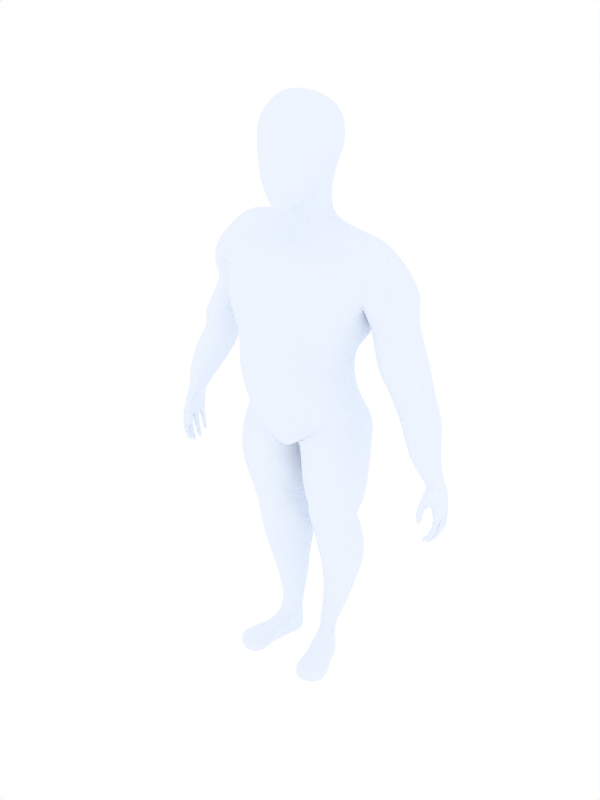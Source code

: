 # Source: Axe_base.blend  (saved by Blender 2.69.0; exported with 4.5.12 LTS)
import bpy
from mathutils import Matrix  # noqa: F401  (used for matrix-valued properties, if any)

bpy.ops.wm.read_factory_settings(use_empty=True)
scene = bpy.context.scene
scene.name = 'Scene'

# ---- collections
col_collection_1 = bpy.data.collections.new('Collection 1'); scene.collection.children.link(col_collection_1)

# ---- materials (node trees are filled in below, after node groups)
mat_basemesh = bpy.data.materials.new('basemesh')
mat_basemesh.alpha_threshold = 0.0
mat_basemesh.diffuse_color = (0.9333, 0.959, 1.0, 1.0)
mat_basemesh.roughness = 0.5
mat_basemesh.specular_intensity = 0.01
mat_basemesh.line_color = (0.0, 0.0, 0.0, 1.0)

# ---- material node trees

# ---- world
world_world = bpy.data.worlds.new('World'); scene.world = world_world
world_world.color = (1.0, 1.0, 1.0)
world_world.use_sun_shadow = False
world_world.sun_shadow_jitter_overblur = 0.0
world_world.cycles.sampling_method = 'MANUAL'
world_world.cycles.sample_map_resolution = 256
world_world.light_settings.distance = 100.0

# ---- meshes
me_cube_001 = bpy.data.meshes.new('Cube.001')
me_cube_001.from_pydata([(0.6395, 0.6881, -0.185), (0.6539, 0.08896, -0.1979), (0.6426, 0.7524, 0.3559), (0.5623, 0.05239, 0.32), (0.0, 0.002688, -0.2876), (0.0, 0.8947, -0.2618), (0.0, -0.1644, 0.6011), (0.0, 1.098, 0.5226), (0.0, 1.563, 0.486), (0.0, 1.432, -0.5835), (0.8711, 1.254, 0.1716), (0.8838, 1.284, -0.4452), (1.079, 1.539, -0.5083), (1.132, 1.515, 0.2289), (0.0, 1.786, -0.4435), (0.0, 1.822, 0.2354), (0.1169, 0.04744, -0.4948), (0.438, 0.07775, -0.4152), (0.3902, 0.7598, -0.3472), (0.5155, 0.6884, -0.3193), (0.2123, -0.1126, 0.6003), (0.4287, 0.003369, 0.4434), (0.48, 0.9539, 0.5714), (0.5506, 0.8224, 0.4674), (0.5769, 1.278, 0.5344), (0.8024, 1.248, 0.3182), (0.5326, 1.192, -0.6635), (0.785, 1.253, -0.5175), (0.9276, 1.635, -0.426), (0.6414, 1.594, -0.4561), (0.9518, 1.605, 0.09103), (0.5967, 1.625, 0.2846), (1.805, -0.4634, 0.02536), (1.79, -0.5138, -0.1972), (1.736, -0.5403, -0.2039), (1.683, -0.4986, 0.004621), (1.189, 0.3156, 0.05394), (1.413, 0.4753, 0.04918), (1.478, 0.4414, -0.419), (1.316, 0.3696, -0.4265), (0.4336, -0.2226, 0.3082), (0.09203, -0.3891, 0.334), (0.4891, -0.4077, -0.5893), (0.003281, -0.3341, -0.4175), (0.0, -0.5234, 0.3344), (0.0, -0.4359, -0.2949), (0.6173, -0.164, 0.1953), (0.7849, -0.3091, -0.3959), (0.6064, -1.381, -0.2582), (0.5909, -1.388, 0.1798), (0.1484, -1.359, -0.3357), (0.4148, -1.356, -0.3929), (0.1415, -1.358, 0.1361), (0.4181, -1.395, 0.2905), (0.3252, -2.959, -0.05243), (0.2145, -2.959, -0.08505), (0.2462, -2.953, -0.2539), (0.1816, -2.953, -0.2093), (0.3852, -2.963, -0.1036), (0.3284, -2.953, -0.2471), (0.5112, 1.833, 0.06883), (0.6986, 1.888, 0.007998), (0.1448, 1.935, -0.2631), (0.2699, 1.907, -0.2359), (0.0, 1.934, 0.1025), (0.0, 1.903, -0.2857), (0.0, 2.411, -0.2829), (0.0, 2.11, 0.2387), (0.2622, 2.423, -0.2402), (0.1382, 2.415, -0.2794), (0.1941, 2.214, 0.06974), (0.1324, 2.149, 0.1579), (0.1727, 3.051, 0.3644), (0.3353, 3.012, 0.29), (0.2468, 3.141, -0.1656), (0.3431, 3.062, -0.1464), (0.0, 3.079, 0.411), (0.0, 3.18, -0.1876), (0.6848, 0.09915, 0.02805), (0.7157, 0.7441, 0.06119), (0.8217, 1.167, -0.09322), (1.261, 1.567, -0.1318), (1.096, 1.796, -0.1726), (1.858, -0.4873, -0.08536), (1.696, -0.5303, -0.09163), (1.585, 0.4952, -0.1149), (1.102, 0.2612, -0.2032), (0.7145, -0.1776, 0.003857), (0.04846, -0.4669, -0.2454), (0.0, -0.4495, -0.1681), (0.1025, -1.347, -0.1035), (0.7131, -1.367, 0.008506), (0.3745, -2.972, -0.1942), (0.168, -2.969, -0.1302), (0.7619, 1.909, -0.1341), (0.2893, 2.352, -0.05816), (0.3517, 3.069, 0.07419), (0.2171, 3.212, 0.108), (0.0, 3.249, 0.1275), (0.2735, 2.514, -0.2709), (0.3267, 2.632, -0.3024), (0.3696, 2.869, -0.2555), (0.2, 2.196, 0.1706), (0.3016, 2.54, 0.3393), (0.3166, 2.755, 0.3648), (0.1068, 2.103, 0.361), (0.1749, 2.498, 0.4933), (0.18, 2.729, 0.496), (0.0, 2.086, 0.3959), (0.0, 2.492, 0.5493), (0.0, 2.709, 0.5416), (0.0, 2.534, -0.3579), (0.0, 2.663, -0.412), (0.0, 2.95, -0.3944), (0.1524, 2.523, -0.3141), (0.2014, 2.661, -0.39), (0.2499, 2.937, -0.3591), (0.3011, 2.421, -0.01845), (0.3893, 2.594, -0.001019), (0.4096, 2.815, 0.01523), (0.3231, 2.857, 0.3377), (0.1754, 2.882, 0.47), (0.0, 2.874, 0.5301), (0.24, 2.297, 0.2907), (0.2805, 2.403, 0.3124), (0.1699, 2.281, 0.4488), (0.1822, 2.386, 0.4726), (0.2261, 2.232, 0.234), (0.0, 2.102, 0.4425), (0.1062, 2.123, 0.4054), (0.3179, 2.421, 0.1286), (0.364, 2.588, 0.1429), (0.3925, 2.773, 0.1519), (0.1151, 2.032, -0.256), (0.2222, 2.052, -0.214), (0.0, 2.01, -0.2699), (0.1857, 1.984, 0.02063), (0.1015, 1.93, 0.08885), (0.0, 2.029, 0.1263), (0.2389, 1.961, -0.1069), (0.8201, 1.806, -0.3574), (0.809, 1.795, 0.02835), (0.5468, 1.751, 0.08736), (0.0, 1.839, 0.1641), (0.0, 1.898, -0.4083), (0.6198, 1.718, -0.401), (0.9119, 1.865, -0.1623), (0.8253, 1.029, 0.127), (0.0, 1.318, 0.554), (0.0, 1.105, -0.4558), (0.7951, 0.8975, -0.3866), (0.5129, 1.113, 0.5161), (0.733, 1.054, 0.4577), (0.6562, 0.8936, -0.5248), (0.4702, 0.9385, -0.5421), (0.8611, 0.9722, -0.1066), (0.5821, 0.3916, -0.1786), (0.5796, 0.3908, 0.358), (0.0, 0.5972, -0.2136), (0.0, 0.5372, 0.7457), (0.4719, 0.3889, -0.2801), (0.287, 0.4448, -0.2926), (0.4731, 0.4103, 0.4636), (0.3384, 0.4435, 0.7406), (0.6662, 0.4178, 0.05566), (0.9778, 1.05, 0.08402), (1.103, 0.6323, 0.2107), (1.126, 1.051, 0.03032), (1.338, 0.6706, 0.1728), (1.166, 1.099, -0.5159), (1.4, 0.6683, -0.4674), (0.9024, 1.074, -0.4761), (1.079, 0.6039, -0.4408), (1.352, 1.058, -0.1293), (1.519, 0.69, -0.1185), (0.8502, 0.9948, -0.08055), (1.006, 0.5642, -0.1), (0.8923, 1.184, 0.1989), (1.243, 1.239, 0.1614), (1.264, 1.255, -0.5541), (0.84, 1.203, -0.5337), (1.35, 1.24, -0.1336), (0.8185, 1.118, -0.1028), (1.524, -0.2643, 0.1325), (1.408, -0.01928, 0.1012), (1.713, -0.2285, 0.1331), (1.616, 0.1035, 0.09621), (1.703, -0.225, -0.2438), (1.655, 0.06899, -0.3802), (1.553, -0.2547, -0.2529), (1.46, -0.04479, -0.3818), (1.796, -0.2131, -0.03286), (1.76, 0.1463, -0.1123), (1.505, -0.2907, -0.04846), (1.345, -0.08881, -0.1183), (1.349, 0.1141, 0.07296), (1.488, 0.2986, 0.07779), (1.519, 0.2331, -0.4202), (1.443, 0.1, -0.4378), (1.633, 0.331, -0.1559), (1.252, 0.03628, -0.1763), (1.204, 0.4661, 0.1244), (1.41, 0.5181, 0.1067), (1.465, 0.5299, -0.3983), (1.239, 0.4656, -0.3906), (1.59, 0.5637, -0.1176), (1.068, 0.4329, -0.1162), (0.1461, -0.5674, -0.4665), (0.1633, -0.9398, -0.4656), (0.09853, -0.6449, 0.2669), (0.1129, -1.013, 0.2205), (0.7577, -0.5429, 0.2572), (0.7458, -0.9112, 0.2699), (0.7691, -0.5736, -0.3369), (0.7668, -0.8953, -0.306), (0.4587, -0.5596, -0.5338), (0.4426, -0.9173, -0.4907), (0.4865, -0.5913, 0.4083), (0.4542, -0.9555, 0.4013), (0.01168, -0.6766, -0.2055), (0.01871, -0.942, -0.1451), (0.8801, -0.507, -0.003932), (0.8665, -0.8846, 0.02779), (0.4221, -0.1964, 0.2537), (0.6268, -0.08049, 0.1451), (0.2082, -0.4613, 0.2978), (0.0, -0.5388, 0.3022), (0.6852, -0.152, -0.4345), (0.46, -0.2322, -0.5826), (0.1309, -0.2387, -0.5587), (0.0, -0.2403, -0.3345), (0.7338, -0.03297, 0.006266), (0.1627, -1.219, -0.4123), (0.1762, -1.255, 0.1558), (0.6528, -1.256, 0.1795), (0.7181, -1.219, -0.2922), (0.428, -1.157, -0.4479), (0.4348, -1.244, 0.2855), (0.0807, -1.21, -0.1194), (0.7969, -1.157, 0.01837), (0.4066, -1.48, 0.2362), (0.5586, -1.485, 0.1373), (0.2075, -1.464, 0.1105), (0.6236, -1.472, -0.315), (0.4034, -1.447, -0.4424), (0.148, -1.451, -0.3876), (0.758, -1.54, -0.0146), (0.04168, -1.521, -0.122), (0.4152, -2.052, 0.1035), (0.411, -1.725, 0.1963), (0.5981, -2.054, 0.01892), (0.586, -1.729, 0.09019), (0.2381, -2.051, -0.06259), (0.2008, -1.702, 0.039), (0.6527, -1.985, -0.4316), (0.6541, -1.721, -0.4031), (0.4123, -1.985, -0.5388), (0.4077, -1.706, -0.5393), (0.1371, -1.998, -0.4636), (0.09569, -1.728, -0.47), (0.7339, -2.071, -0.174), (0.7848, -1.725, -0.07257), (0.1116, -2.077, -0.2265), (0.02401, -1.737, -0.1946), (0.3831, -2.605, -0.04465), (0.4739, -2.606, -0.1156), (0.2374, -2.596, -0.1347), (0.4496, -2.585, -0.3936), (0.2946, -2.586, -0.4315), (0.1832, -2.58, -0.3764), (0.5216, -2.61, -0.2777), (0.1622, -2.581, -0.2299), (1.827, -0.8405, 0.06755), (1.9, -0.816, 0.06986), (1.776, -0.6672, -0.09082), (1.771, -0.731, 0.02854), (1.754, -0.6264, -0.2354), (1.914, -0.6584, -0.08802), (1.818, -0.6077, -0.2326), (1.87, -0.6897, 0.05866), (1.744, -0.5819, -0.07808), (1.888, -0.5583, -0.08676), (1.777, -0.6775, -0.02548), (1.77, -0.658, -0.1528), (1.861, -0.6469, -0.177), (1.876, -0.6473, -0.001788), (1.737, -0.6044, -0.02884), (1.747, -0.5876, -0.1536), (1.868, -0.5706, -0.1721), (1.88, -0.5706, -0.02064), (1.738, -1.136, 0.07366), (1.733, -1.079, 0.05933), (1.743, -1.12, 0.1206), (1.736, -1.072, 0.1037), (1.889, -0.9714, 0.02849), (1.827, -0.9474, 0.01518), (1.881, -0.9579, 0.09472), (1.826, -0.9402, 0.0885), (1.829, -1.07, 0.05074), (1.788, -1.036, 0.03883), (1.828, -1.056, 0.1068), (1.789, -1.028, 0.1012), (1.874, -1.005, 0.03453), (1.819, -0.9583, 0.01843), (1.868, -0.9909, 0.09937), (1.818, -0.951, 0.09025), (1.892, -0.9506, 0.02375), (1.825, -0.9304, 0.01055), (1.884, -0.9372, 0.09142), (1.824, -0.9233, 0.08543), (1.837, -1.057, 0.04741), (1.793, -1.023, 0.03517), (1.834, -1.043, 0.1048), (1.793, -1.016, 0.09888), (1.802, -1.091, 0.0581), (1.778, -1.042, 0.04279), (1.802, -1.077, 0.1125), (1.779, -1.035, 0.1033), (1.907, -0.8632, -0.001368), (1.831, -0.8635, -0.01), (1.891, -0.8504, 0.07775), (1.825, -0.8555, 0.06986), (1.823, -0.8369, -0.09395), (1.819, -0.8167, 0.06552), (1.762, -0.8111, -0.2184), (1.922, -0.7993, -0.09143), (1.827, -0.7862, -0.241), (1.894, -0.789, 0.06731), (1.824, -0.8242, -0.02242), (1.795, -0.8237, -0.1585), (1.886, -0.7987, -0.1686), (1.913, -0.8026, -0.01131), (1.841, -0.8691, -0.0129), (1.91, -0.8681, -0.001107), (1.83, -0.8727, -0.08561), (1.915, -0.8761, -0.08906), (1.791, -1.074, 0.02854), (1.816, -1.119, 0.03118), (1.781, -1.076, -0.03627), (1.809, -1.13, -0.02795), (1.806, -1.053, 0.0229), (1.85, -1.082, 0.01991), (1.796, -1.055, -0.04543), (1.844, -1.092, -0.04265), (1.838, -0.9519, 0.0103), (1.902, -0.9666, 0.005278), (1.828, -0.9535, -0.07021), (1.901, -0.9761, -0.06923), (1.832, -0.9821, 0.01433), (1.885, -1.025, 0.01241), (1.822, -0.984, -0.06282), (1.883, -1.035, -0.05879), (1.802, -1.067, 0.02502), (1.843, -1.096, 0.02221), (1.792, -1.069, -0.04177), (1.837, -1.106, -0.03885), (1.84, -0.9703, 0.01195), (1.9, -0.9891, 0.007618), (1.83, -0.9721, -0.06685), (1.898, -0.9988, -0.0652), (1.745, -1.114, 0.03355), (1.754, -1.167, 0.04662), (1.735, -1.117, -0.01364), (1.742, -1.18, -0.003639), (1.918, -0.8418, -0.09325), (1.836, -0.8579, -0.0878), (1.918, -0.8296, -0.009541), (1.837, -0.8513, -0.01445), (1.806, -0.848, -0.1536), (1.874, -0.8286, -0.1825), (1.743, -1.167, -0.107), (1.734, -1.108, -0.1054), (1.762, -1.162, -0.06247), (1.751, -1.111, -0.06443), (1.876, -0.9838, -0.1742), (1.812, -0.9615, -0.1556), (1.889, -0.985, -0.1072), (1.834, -0.9707, -0.08613), (1.824, -1.09, -0.1512), (1.782, -1.056, -0.1376), (1.841, -1.088, -0.09587), (1.802, -1.064, -0.07898), (1.863, -1.019, -0.17), (1.805, -0.9735, -0.1517), (1.877, -1.02, -0.1046), (1.827, -0.9823, -0.08372), (1.878, -0.962, -0.1754), (1.81, -0.9439, -0.1555), (1.891, -0.9637, -0.1066), (1.832, -0.9535, -0.08441), (1.83, -1.076, -0.1544), (1.785, -1.043, -0.1398), (1.846, -1.075, -0.09755), (1.805, -1.05, -0.07985), (1.8, -1.114, -0.138), (1.773, -1.065, -0.1311), (1.817, -1.112, -0.08457), (1.793, -1.071, -0.07436), (1.882, -0.8693, -0.1803), (1.808, -0.8681, -0.1489), (1.908, -0.8786, -0.1016), (1.838, -0.8772, -0.08842), (1.799, -0.8656, -0.1545), (1.849, -0.8603, -0.1787), (1.768, -0.8527, -0.2167), (1.828, -0.8535, -0.242), (1.764, -1.005, -0.1558), (1.78, -1.039, -0.1685), (1.739, -0.998, -0.1974), (1.758, -1.038, -0.2081), (1.774, -0.9885, -0.1613), (1.802, -1.009, -0.182), (1.748, -0.9804, -0.2054), (1.78, -1.008, -0.2244), (1.798, -0.9116, -0.1663), (1.84, -0.9208, -0.1926), (1.769, -0.9015, -0.2188), (1.819, -0.9173, -0.2448), (1.793, -0.9347, -0.1658), (1.828, -0.9653, -0.1905), (1.765, -0.9252, -0.2159), (1.806, -0.9626, -0.24), (1.771, -0.9993, -0.1605), (1.797, -1.02, -0.1802), (1.745, -0.9914, -0.2035), (1.775, -1.019, -0.2214), (1.799, -0.9255, -0.1684), (1.838, -0.9379, -0.1934), (1.771, -0.9157, -0.2197), (1.816, -0.9347, -0.2442), (1.731, -1.036, -0.143), (1.738, -1.078, -0.1444), (1.711, -1.032, -0.1727), (1.715, -1.08, -0.1767), (1.832, -0.8189, -0.2427), (1.769, -0.8349, -0.2167), (1.664, -0.7269, 0.1127), (1.709, -0.7164, 0.1587), (1.718, -0.744, 0.06656), (1.766, -0.7318, 0.1213), (1.785, -0.5188, 0.07827), (1.739, -0.5987, 0.1244), (1.838, -0.6689, 0.08652), (1.808, -0.6961, 0.1133), (1.676, -0.5561, 0.03819), (1.677, -0.6171, 0.07013), (1.753, -0.7203, 0.04879), (1.74, -0.7116, 0.0643), (1.728, -0.6184, 0.001613), (1.722, -0.9109, 0.1807), (1.756, -0.874, 0.1461), (1.679, -0.9063, 0.1315), (1.715, -0.8755, 0.1088), (1.706, -0.796, 0.1865), (1.765, -0.791, 0.1424), (1.66, -0.7992, 0.1306), (1.709, -0.7982, 0.08808), (1.708, -0.762, 0.1803), (1.769, -0.7819, 0.1388), (1.661, -0.7676, 0.1237), (1.713, -0.7909, 0.08424), (1.716, -0.8376, 0.181), (1.766, -0.81, 0.1416), (1.67, -0.8392, 0.1261), (1.711, -0.8165, 0.08932), (0.297, -3.357, -0.1519), (0.1635, -3.36, -0.1508), (0.4139, -3.357, -0.1763), (0.3424, -3.357, -0.2647), (0.4811, -3.35, -0.03607), (0.1821, -3.36, -0.2285), (0.2538, -3.36, -0.2738), (0.195, -3.352, 0.00713), (0.3534, -3.348, -0.02402), (0.4691, -3.359, 0.5738), (0.3036, -3.359, 0.5243), (0.6466, -3.355, 0.4553), (0.6489, -3.21, 0.4383), (0.3068, -3.216, 0.5074), (0.4723, -3.213, 0.5569), (0.633, -3.355, 0.3273), (0.5979, -3.355, 0.2075), (0.5059, -3.35, 0.08768), (0.4546, -3.359, 0.4282), (0.4183, -3.359, 0.2897), (0.3977, -3.354, 0.1124), (0.2156, -3.351, 0.1212), (0.2776, -3.359, 0.2694), (0.2636, -3.359, 0.4013), (0.5961, -3.212, 0.3103), (0.532, -3.19, 0.1989), (0.4702, -3.162, 0.07285), (0.2558, -3.217, 0.3663), (0.2642, -3.167, 0.2266), (0.2346, -3.142, 0.07567), (0.4512, -3.203, 0.4103), (0.4136, -3.167, 0.2813), (0.4034, -3.126, 0.1138), (0.1796, -3.181, -0.2448), (0.1691, -3.189, -0.1778), (0.2081, -3.196, -0.1201), (0.3271, -3.194, -0.2264), (0.2943, -3.189, -0.2658), (0.4836, -3.229, -0.06396), (0.2283, -3.175, -0.2766), (0.6475, -3.299, 0.4589), (0.3042, -3.303, 0.5279), (0.4697, -3.303, 0.5774), (0.5167, -3.24, 0.05817), (0.5886, -3.254, 0.1914), (0.6279, -3.284, 0.319), (0.2224, -3.176, 0.1022), (0.2724, -3.258, 0.2527), (0.2606, -3.289, 0.3927), (0.6024, 0.5577, -0.1821), (0.601, 0.5842, 0.2133), (0.0, 0.7966, -0.2381), (0.0, 0.8366, 0.6108), (0.4835, 0.551, -0.3), (0.3413, 0.6532, -0.321), (0.4989, 0.6204, 0.3892), (0.3968, 0.7041, 0.6548), (0.6749, 0.5758, 0.05724), (0.4014, -2.29, 0.03982), (0.5447, -2.292, -0.03894), (0.2378, -2.285, -0.0936), (0.5654, -2.224, -0.3687), (0.3617, -2.224, -0.4461), (0.1569, -2.229, -0.3796), (0.6426, -2.278, -0.2186), (0.1334, -2.269, -0.228), (0.0, 2.258, 0.4902), (0.0, 2.363, 0.5234), (0.1272, 2.307, -0.2545), (0.2349, 2.32, -0.2166), (0.0, 2.295, -0.2626), (0.1862, 2.144, 0.03726), (0.1181, 2.095, 0.1101), (0.0, 2.062, 0.1642), (0.2553, 2.244, -0.08182), (0.4935, -3.35, 0.0258), (0.3755, -3.351, 0.0442), (0.2053, -3.351, 0.06416), (0.4277, -3.113, -0.01537), (0.2131, -3.078, -0.004691), (0.3643, -3.079, 0.03068), (0.5001, -3.234, -0.002894), (0.2086, -3.186, -0.008916)], [], [(11, 27, 28, 12), (27, 26, 29, 28), (26, 9, 14, 29), (8, 24, 31, 15), (24, 25, 30, 31), (25, 10, 13, 30), (28, 82, 81, 12), (82, 30, 13, 81), (44, 89, 88, 41), (89, 45, 43, 88), (74, 97, 96, 75), (97, 72, 73, 96), (77, 98, 97, 74), (98, 76, 72, 97), (71, 105, 108, 67), (70, 102, 105, 71), (66, 111, 114, 69), (111, 112, 115, 114), (112, 113, 116, 115), (113, 77, 74, 116), (69, 114, 99, 68), (114, 115, 100, 99), (115, 116, 101, 100), (116, 74, 75, 101), (95, 117, 102, 70), (68, 99, 117, 95), (99, 100, 118, 117), (100, 101, 119, 118), (101, 75, 96, 119), (107, 121, 122, 110), (121, 72, 76, 122), (104, 120, 121, 107), (120, 73, 72, 121), (127, 123, 125, 129), (123, 124, 126, 125), (124, 103, 106, 126), (105, 129, 128, 108), (117, 118, 131, 130), (118, 119, 132, 131), (102, 117, 130, 127), (102, 127, 129, 105), (103, 131, 132, 104), (73, 132, 119, 96), (73, 120, 104, 132), (103, 124, 130, 131), (123, 127, 130, 124), (62, 133, 134, 63), (65, 135, 133, 62), (61, 136, 137, 60), (60, 137, 138, 64), (94, 139, 136, 61), (63, 134, 139, 94), (31, 142, 143, 15), (142, 60, 64, 143), (30, 141, 142, 31), (141, 61, 60, 142), (14, 144, 145, 29), (144, 65, 62, 145), (29, 145, 140, 28), (145, 62, 63, 140), (82, 146, 141, 30), (146, 94, 61, 141), (28, 140, 146, 82), (140, 63, 94, 146), (22, 151, 148, 7), (151, 24, 8, 148), (23, 152, 151, 22), (152, 25, 24, 151), (2, 147, 152, 23), (147, 10, 25, 152), (150, 0, 19, 153), (153, 27, 11, 150), (18, 154, 153, 19), (154, 26, 27, 153), (5, 149, 154, 18), (149, 9, 26, 154), (79, 155, 147, 2), (155, 80, 10, 147), (0, 150, 155, 79), (150, 11, 80, 155), (156, 1, 17, 160), (16, 161, 160, 17), (4, 158, 161, 16), (162, 21, 3, 157), (163, 20, 21, 162), (159, 6, 20, 163), (164, 78, 1, 156), (157, 3, 78, 164), (165, 166, 168, 167), (169, 170, 172, 171), (174, 173, 167, 168), (170, 169, 173, 174), (176, 175, 171, 172), (166, 165, 175, 176), (10, 177, 178, 13), (177, 165, 167, 178), (12, 179, 180, 11), (179, 169, 171, 180), (173, 181, 178, 167), (181, 81, 13, 178), (169, 179, 181, 173), (179, 12, 81, 181), (175, 182, 180, 171), (182, 80, 11, 180), (165, 177, 182, 175), (177, 10, 80, 182), (184, 183, 185, 186), (183, 35, 32, 185), (188, 187, 189, 190), (187, 33, 34, 189), (83, 191, 185, 32), (191, 192, 186, 185), (33, 187, 191, 83), (187, 188, 192, 191), (84, 193, 189, 34), (193, 194, 190, 189), (35, 183, 193, 84), (183, 184, 194, 193), (36, 195, 196, 37), (195, 184, 186, 196), (38, 197, 198, 39), (197, 188, 190, 198), (192, 199, 196, 186), (199, 85, 37, 196), (188, 197, 199, 192), (197, 38, 85, 199), (194, 200, 198, 190), (200, 86, 39, 198), (184, 195, 200, 194), (195, 36, 86, 200), (166, 201, 202, 168), (201, 36, 37, 202), (170, 203, 204, 172), (203, 38, 39, 204), (85, 205, 202, 37), (205, 174, 168, 202), (38, 203, 205, 85), (203, 170, 174, 205), (86, 206, 204, 39), (206, 176, 172, 204), (36, 201, 206, 86), (201, 166, 176, 206), (42, 215, 207, 43), (215, 216, 208, 207), (47, 213, 215, 42), (213, 214, 216, 215), (41, 209, 217, 40), (209, 210, 218, 217), (40, 217, 211, 46), (217, 218, 212, 211), (88, 219, 209, 41), (219, 220, 210, 209), (43, 207, 219, 88), (207, 208, 220, 219), (87, 221, 213, 47), (221, 222, 214, 213), (46, 211, 221, 87), (211, 212, 222, 221), (21, 223, 224, 3), (223, 40, 46, 224), (20, 225, 223, 21), (225, 41, 40, 223), (6, 226, 225, 20), (226, 44, 41, 225), (1, 227, 228, 17), (227, 47, 42, 228), (17, 228, 229, 16), (228, 42, 43, 229), (16, 229, 230, 4), (229, 43, 45, 230), (78, 231, 227, 1), (231, 87, 47, 227), (3, 224, 231, 78), (224, 46, 87, 231), (216, 236, 232, 208), (236, 51, 50, 232), (214, 235, 236, 216), (235, 48, 51, 236), (210, 233, 237, 218), (233, 52, 53, 237), (218, 237, 234, 212), (237, 53, 49, 234), (220, 238, 233, 210), (238, 90, 52, 233), (208, 232, 238, 220), (232, 50, 90, 238), (222, 239, 235, 214), (239, 91, 48, 235), (212, 234, 239, 222), (234, 49, 91, 239), (53, 240, 241, 49), (52, 242, 240, 53), (48, 243, 244, 51), (51, 244, 245, 50), (91, 246, 243, 48), (49, 241, 246, 91), (90, 247, 242, 52), (50, 245, 247, 90), (240, 249, 251, 241), (249, 248, 250, 251), (242, 253, 249, 240), (253, 252, 248, 249), (243, 255, 257, 244), (255, 254, 256, 257), (244, 257, 259, 245), (257, 256, 258, 259), (246, 261, 255, 243), (261, 260, 254, 255), (241, 251, 261, 246), (251, 250, 260, 261), (247, 263, 253, 242), (263, 262, 252, 253), (245, 259, 263, 247), (259, 258, 262, 263), (264, 54, 58, 265), (266, 55, 54, 264), (267, 59, 56, 268), (268, 56, 57, 269), (270, 92, 59, 267), (265, 58, 92, 270), (271, 93, 55, 266), (269, 57, 93, 271), (33, 278, 276, 34), (274, 282, 286, 280), (84, 280, 286, 35), (274, 280, 287, 283), (276, 283, 287, 34), (34, 287, 280, 84), (277, 284, 288, 281), (83, 281, 288, 33), (33, 288, 284, 278), (277, 281, 289, 285), (279, 285, 289, 32), (32, 289, 281, 83), (293, 291, 290, 292), (294, 302, 303, 295), (296, 304, 302, 294), (295, 303, 305, 297), (297, 305, 304, 296), (306, 294, 295, 307), (308, 296, 294, 306), (307, 295, 297, 309), (309, 297, 296, 308), (302, 310, 311, 303), (310, 298, 299, 311), (304, 312, 310, 302), (312, 300, 298, 310), (303, 311, 313, 305), (311, 299, 301, 313), (305, 313, 312, 304), (313, 301, 300, 312), (298, 314, 315, 299), (314, 290, 291, 315), (300, 316, 314, 298), (316, 292, 290, 314), (299, 315, 317, 301), (315, 291, 293, 317), (301, 317, 316, 300), (317, 293, 292, 316), (366, 318, 319, 367), (318, 306, 307, 319), (273, 320, 318, 366), (320, 308, 306, 318), (367, 319, 321, 272), (319, 307, 309, 321), (272, 321, 320, 273), (321, 309, 308, 320), (278, 326, 324, 276), (326, 434, 435, 324), (275, 323, 327, 279), (323, 272, 273, 327), (367, 328, 322, 365), (328, 282, 274, 322), (272, 323, 328, 367), (323, 275, 282, 328), (368, 329, 324, 435), (329, 283, 276, 324), (365, 322, 329, 368), (322, 274, 283, 329), (369, 330, 325, 364), (330, 284, 277, 325), (434, 326, 330, 369), (326, 278, 284, 330), (366, 331, 327, 273), (331, 285, 279, 327), (364, 325, 331, 366), (325, 277, 285, 331), (332, 344, 345, 333), (367, 332, 333, 366), (334, 346, 344, 332), (365, 334, 332, 367), (333, 345, 347, 335), (366, 333, 335, 364), (335, 347, 346, 334), (364, 335, 334, 365), (336, 360, 361, 337), (352, 336, 337, 353), (338, 362, 360, 336), (354, 338, 336, 352), (337, 361, 363, 339), (353, 337, 339, 355), (339, 363, 362, 338), (355, 339, 338, 354), (340, 352, 353, 341), (348, 340, 341, 349), (342, 354, 352, 340), (350, 342, 340, 348), (341, 353, 355, 343), (349, 341, 343, 351), (343, 355, 354, 342), (351, 343, 342, 350), (344, 356, 357, 345), (346, 358, 356, 344), (345, 357, 359, 347), (347, 359, 358, 346), (356, 348, 349, 357), (358, 350, 348, 356), (357, 349, 351, 359), (359, 351, 350, 358), (360, 362, 363, 361), (373, 371, 370, 372), (374, 382, 383, 375), (376, 384, 382, 374), (375, 383, 385, 377), (377, 385, 384, 376), (386, 374, 375, 387), (388, 376, 374, 386), (387, 375, 377, 389), (389, 377, 376, 388), (382, 390, 391, 383), (390, 378, 379, 391), (384, 392, 390, 382), (392, 380, 378, 390), (383, 391, 393, 385), (391, 379, 381, 393), (385, 393, 392, 384), (393, 381, 380, 392), (378, 394, 395, 379), (394, 370, 371, 395), (380, 396, 394, 378), (396, 372, 370, 394), (379, 395, 397, 381), (395, 371, 373, 397), (381, 397, 396, 380), (397, 373, 372, 396), (369, 398, 399, 368), (398, 386, 387, 399), (364, 400, 398, 369), (400, 388, 386, 398), (368, 399, 401, 365), (399, 387, 389, 401), (365, 401, 400, 364), (401, 389, 388, 400), (402, 414, 415, 403), (368, 402, 403, 369), (404, 416, 414, 402), (435, 404, 402, 368), (403, 415, 417, 405), (369, 403, 405, 434), (405, 417, 416, 404), (434, 405, 404, 435), (406, 430, 431, 407), (422, 406, 407, 423), (408, 432, 430, 406), (424, 408, 406, 422), (407, 431, 433, 409), (423, 407, 409, 425), (409, 433, 432, 408), (425, 409, 408, 424), (410, 422, 423, 411), (418, 410, 411, 419), (412, 424, 422, 410), (420, 412, 410, 418), (411, 423, 425, 413), (419, 411, 413, 421), (413, 425, 424, 412), (421, 413, 412, 420), (414, 426, 427, 415), (416, 428, 426, 414), (415, 427, 429, 417), (417, 429, 428, 416), (426, 418, 419, 427), (428, 420, 418, 426), (427, 419, 421, 429), (429, 421, 420, 428), (430, 432, 433, 431), (439, 443, 441, 437), (443, 442, 440, 441), (442, 279, 32, 440), (437, 441, 445, 436), (441, 440, 444, 445), (440, 32, 35, 444), (436, 445, 447, 438), (445, 444, 446, 447), (438, 447, 443, 439), (447, 446, 442, 443), (446, 275, 279, 442), (275, 448, 286, 282), (275, 446, 444, 448), (35, 286, 448, 444), (452, 450, 449, 451), (457, 453, 454, 458), (459, 455, 453, 457), (458, 454, 456, 460), (460, 456, 455, 459), (453, 461, 462, 454), (461, 449, 450, 462), (455, 463, 461, 453), (463, 451, 449, 461), (454, 462, 464, 456), (462, 450, 452, 464), (456, 464, 463, 455), (464, 452, 451, 463), (460, 438, 439, 458), (458, 439, 437, 457), (457, 437, 436, 459), (459, 436, 438, 460), (473, 465, 467, 469), (465, 471, 468, 467), (472, 466, 465, 473), (466, 470, 471, 465), (482, 481, 484, 485), (481, 480, 483, 484), (480, 476, 474, 483), (485, 484, 487, 486), (484, 483, 488, 487), (483, 474, 475, 488), (494, 493, 496, 497), (493, 492, 495, 496), (492, 478, 479, 495), (497, 496, 490, 491), (496, 495, 489, 490), (495, 479, 477, 489), (57, 498, 499, 93), (498, 470, 466, 499), (93, 499, 500, 55), (499, 466, 472, 500), (92, 501, 502, 59), (501, 467, 468, 502), (58, 503, 501, 92), (503, 469, 467, 501), (56, 504, 498, 57), (504, 471, 470, 498), (59, 502, 504, 56), (502, 468, 471, 504), (478, 506, 507, 479), (506, 475, 474, 507), (479, 507, 505, 477), (507, 474, 476, 505), (490, 509, 508, 491), (509, 481, 482, 508), (489, 510, 509, 490), (510, 480, 481, 509), (477, 505, 510, 489), (505, 476, 480, 510), (487, 512, 511, 486), (512, 493, 494, 511), (488, 513, 512, 487), (513, 492, 493, 512), (475, 506, 513, 488), (506, 478, 492, 513), (0, 514, 518, 19), (514, 156, 160, 518), (161, 519, 518, 160), (519, 18, 19, 518), (158, 516, 519, 161), (516, 5, 18, 519), (23, 520, 515, 2), (520, 162, 157, 515), (22, 521, 520, 23), (521, 163, 162, 520), (7, 517, 521, 22), (517, 159, 163, 521), (156, 514, 522, 164), (514, 0, 79, 522), (2, 515, 522, 79), (515, 157, 164, 522), (248, 523, 524, 250), (523, 264, 265, 524), (252, 525, 523, 248), (525, 266, 264, 523), (254, 526, 527, 256), (526, 267, 268, 527), (256, 527, 528, 258), (527, 268, 269, 528), (260, 529, 526, 254), (529, 270, 267, 526), (250, 524, 529, 260), (524, 265, 270, 529), (262, 530, 525, 252), (530, 271, 266, 525), (258, 528, 530, 262), (528, 269, 271, 530), (125, 126, 532, 531), (106, 109, 532, 126), (125, 531, 128, 129), (103, 104, 107, 106), (106, 107, 110, 109), (133, 533, 534, 134), (533, 69, 68, 534), (135, 535, 533, 133), (535, 66, 69, 533), (136, 536, 537, 137), (536, 70, 71, 537), (137, 537, 538, 138), (537, 71, 67, 538), (139, 539, 536, 136), (539, 95, 70, 536), (134, 534, 539, 139), (534, 68, 95, 539), (469, 540, 541, 473), (540, 482, 485, 541), (473, 541, 542, 472), (541, 485, 486, 542), (55, 544, 545, 54), (544, 494, 497, 545), (54, 545, 543, 58), (545, 497, 491, 543), (508, 546, 543, 491), (546, 503, 58, 543), (482, 540, 546, 508), (540, 469, 503, 546), (511, 547, 542, 486), (547, 500, 472, 542), (494, 544, 547, 511), (544, 55, 500, 547)])
me_cube_001.polygons.foreach_set('use_smooth', [True] * 526)
_uv = me_cube_001.uv_layers.new(name='basemesh_male_uvs')
_uv.uv.foreach_set('vector', [0.4183, 0.7424, 0.431, 0.7443, 0.4118, 0.7606, 0.4064, 0.7504, 0.431, 0.7443, 0.4541, 0.7488, 0.428, 0.7838, 0.4118, 0.7606, 0.4541, 0.7488, 0.4785, 0.7622, 0.4459, 0.8037, 0.428, 0.7838, 0.3121, 0.7158, 0.3367, 0.7108, 0.3357, 0.7432, 0.3121, 0.7423, 0.3367, 0.7108, 0.3606, 0.7144, 0.3729, 0.743, 0.3357, 0.7432, 0.3606, 0.7144, 0.3825, 0.7226, 0.3883, 0.7416, 0.3729, 0.743, 0.4118, 0.7606, 0.3937, 0.7562, 0.3968, 0.7497, 0.4064, 0.7504, 0.3937, 0.7562, 0.3729, 0.743, 0.3883, 0.7416, 0.3968, 0.7497, 0.3121, 0.5135, 0.3121, 0.4606, 0.3191, 0.4527, 0.3258, 0.5158, 0.5992, 0.5632, 0.5627, 0.5743, 0.5431, 0.561, 0.5889, 0.5583, 0.2762, 0.9252, 0.2585, 0.9455, 0.2517, 0.9259, 0.2669, 0.9164, 0.2585, 0.9455, 0.2226, 0.9609, 0.2252, 0.9328, 0.2517, 0.9259, 0.2993, 0.9417, 0.2686, 0.9677, 0.2585, 0.9455, 0.2762, 0.9252, 0.2686, 0.9677, 0.2296, 0.9788, 0.2226, 0.9609, 0.2585, 0.9455, 0.1935, 0.8433, 0.1853, 0.8579, 0.1772, 0.8591, 0.1773, 0.8421, 0.2104, 0.846, 0.2014, 0.8526, 0.1853, 0.8579, 0.1935, 0.8433, 0.2857, 0.831, 0.2986, 0.8501, 0.285, 0.8574, 0.2771, 0.8429, 0.2986, 0.8501, 0.308, 0.8674, 0.287, 0.8746, 0.285, 0.8574, 0.308, 0.8674, 0.3143, 0.9048, 0.2845, 0.9013, 0.287, 0.8746, 0.3143, 0.9048, 0.2993, 0.9417, 0.2762, 0.9252, 0.2845, 0.9013, 0.2771, 0.8429, 0.285, 0.8574, 0.2652, 0.8643, 0.2594, 0.8548, 0.285, 0.8574, 0.287, 0.8746, 0.2683, 0.8785, 0.2652, 0.8643, 0.287, 0.8746, 0.2845, 0.9013, 0.2678, 0.8987, 0.2683, 0.8785, 0.2845, 0.9013, 0.2762, 0.9252, 0.2669, 0.9164, 0.2678, 0.8987, 0.2352, 0.8549, 0.2346, 0.864, 0.2014, 0.8526, 0.2104, 0.846, 0.2594, 0.8548, 0.2652, 0.8643, 0.2346, 0.864, 0.2352, 0.8549, 0.2652, 0.8643, 0.2683, 0.8785, 0.2403, 0.8832, 0.2346, 0.864, 0.2683, 0.8785, 0.2678, 0.8987, 0.2464, 0.9029, 0.2403, 0.8832, 0.2678, 0.8987, 0.2669, 0.9164, 0.2517, 0.9259, 0.2464, 0.9029, 0.1924, 0.9111, 0.1929, 0.9252, 0.1771, 0.9257, 0.1771, 0.9094, 0.1929, 0.9252, 0.199, 0.9495, 0.177, 0.9546, 0.1771, 0.9257, 0.2162, 0.909, 0.2161, 0.9198, 0.1929, 0.9252, 0.1924, 0.9111, 0.2161, 0.9198, 0.2252, 0.9328, 0.199, 0.9495, 0.1929, 0.9252, 0.2006, 0.8609, 0.2001, 0.8687, 0.1901, 0.8721, 0.1852, 0.8617, 0.2001, 0.8687, 0.206, 0.8769, 0.1904, 0.8801, 0.1901, 0.8721, 0.206, 0.8769, 0.2114, 0.8882, 0.1912, 0.889, 0.1904, 0.8801, 0.1853, 0.8579, 0.1852, 0.8617, 0.1772, 0.8623, 0.1772, 0.8591, 0.2346, 0.864, 0.2403, 0.8832, 0.2285, 0.8862, 0.2257, 0.8688, 0.2403, 0.8832, 0.2464, 0.9029, 0.2338, 0.9045, 0.2285, 0.8862, 0.2014, 0.8526, 0.2346, 0.864, 0.2257, 0.8688, 0.2006, 0.8609, 0.2014, 0.8526, 0.2006, 0.8609, 0.1852, 0.8617, 0.1853, 0.8579, 0.2114, 0.8882, 0.2285, 0.8862, 0.2338, 0.9045, 0.2162, 0.909, 0.2252, 0.9328, 0.2338, 0.9045, 0.2464, 0.9029, 0.2517, 0.9259, 0.2252, 0.9328, 0.2161, 0.9198, 0.2162, 0.909, 0.2338, 0.9045, 0.2114, 0.8882, 0.206, 0.8769, 0.2257, 0.8688, 0.2285, 0.8862, 0.2001, 0.8687, 0.2006, 0.8609, 0.2257, 0.8688, 0.206, 0.8769, 0.4025, 0.8084, 0.3946, 0.8211, 0.3825, 0.8077, 0.3912, 0.7871, 0.4148, 0.8279, 0.4034, 0.835, 0.3946, 0.8211, 0.4025, 0.8084, 0.3545, 0.7762, 0.3421, 0.7888, 0.3259, 0.7881, 0.3272, 0.7737, 0.3272, 0.7737, 0.3259, 0.7881, 0.3121, 0.7864, 0.3121, 0.7752, 0.3807, 0.7783, 0.3644, 0.7943, 0.3421, 0.7888, 0.3545, 0.7762, 0.3912, 0.7871, 0.3825, 0.8077, 0.3644, 0.7943, 0.3807, 0.7783, 0.3357, 0.7432, 0.3317, 0.7646, 0.3121, 0.7638, 0.3121, 0.7423, 0.3317, 0.7646, 0.3272, 0.7737, 0.3121, 0.7752, 0.3121, 0.7638, 0.3729, 0.743, 0.3644, 0.7627, 0.3317, 0.7646, 0.3357, 0.7432, 0.3644, 0.7627, 0.3545, 0.7762, 0.3272, 0.7737, 0.3317, 0.7646, 0.4459, 0.8037, 0.4355, 0.8128, 0.4216, 0.7944, 0.428, 0.7838, 0.4355, 0.8128, 0.4148, 0.8279, 0.4025, 0.8084, 0.4216, 0.7944, 0.428, 0.7838, 0.4216, 0.7944, 0.4071, 0.775, 0.4118, 0.7606, 0.4216, 0.7944, 0.4025, 0.8084, 0.3912, 0.7871, 0.4071, 0.775, 0.3937, 0.7562, 0.3861, 0.7707, 0.3644, 0.7627, 0.3729, 0.743, 0.3861, 0.7707, 0.3807, 0.7783, 0.3545, 0.7762, 0.3644, 0.7627, 0.4118, 0.7606, 0.4071, 0.775, 0.3861, 0.7707, 0.3937, 0.7562, 0.4071, 0.775, 0.3912, 0.7871, 0.3807, 0.7783, 0.3861, 0.7707, 0.3323, 0.6763, 0.3336, 0.6972, 0.3121, 0.6939, 0.3121, 0.6741, 0.3336, 0.6972, 0.3367, 0.7108, 0.3121, 0.7158, 0.3121, 0.6939, 0.3499, 0.6684, 0.3551, 0.6945, 0.3336, 0.6972, 0.3323, 0.6763, 0.3551, 0.6945, 0.3606, 0.7144, 0.3367, 0.7108, 0.3336, 0.6972, 0.3714, 0.6671, 0.3807, 0.7024, 0.3551, 0.6945, 0.3499, 0.6684, 0.3807, 0.7024, 0.3825, 0.7226, 0.3606, 0.7144, 0.3551, 0.6945, 0.4294, 0.7113, 0.4316, 0.6763, 0.4579, 0.6819, 0.447, 0.7167, 0.447, 0.7167, 0.431, 0.7443, 0.4183, 0.7424, 0.4294, 0.7113, 0.4796, 0.6929, 0.4686, 0.7217, 0.447, 0.7167, 0.4579, 0.6819, 0.4686, 0.7217, 0.4541, 0.7488, 0.431, 0.7443, 0.447, 0.7167, 0.5043, 0.6965, 0.4922, 0.7262, 0.4686, 0.7217, 0.4796, 0.6929, 0.4922, 0.7262, 0.4785, 0.7622, 0.4541, 0.7488, 0.4686, 0.7217, 0.3981, 0.6741, 0.4059, 0.7076, 0.3807, 0.7024, 0.3714, 0.6671, 0.4059, 0.7076, 0.4054, 0.7225, 0.3825, 0.7226, 0.3807, 0.7024, 0.4316, 0.6763, 0.4294, 0.7113, 0.4059, 0.7076, 0.3981, 0.6741, 0.4294, 0.7113, 0.4183, 0.7424, 0.4054, 0.7225, 0.4059, 0.7076, 0.4426, 0.6396, 0.4435, 0.6183, 0.4712, 0.6258, 0.4663, 0.6428, 0.5045, 0.6343, 0.4977, 0.6543, 0.4663, 0.6428, 0.4712, 0.6258, 0.5253, 0.6402, 0.516, 0.6649, 0.4977, 0.6543, 0.5045, 0.6343, 0.3613, 0.625, 0.3634, 0.5997, 0.3896, 0.6065, 0.3818, 0.628, 0.3355, 0.6235, 0.3389, 0.587, 0.3634, 0.5997, 0.3613, 0.625, 0.3121, 0.6179, 0.3121, 0.581, 0.3389, 0.587, 0.3355, 0.6235, 0.4079, 0.637, 0.412, 0.6143, 0.4435, 0.6183, 0.4426, 0.6396, 0.3818, 0.628, 0.3896, 0.6065, 0.412, 0.6143, 0.4079, 0.637, 0.6866, 0.5375, 0.7425, 0.5429, 0.7405, 0.5668, 0.6891, 0.5668, 0.6801, 0.6484, 0.7352, 0.6484, 0.7396, 0.6798, 0.68, 0.6878, 0.74, 0.606, 0.6889, 0.6047, 0.6891, 0.5668, 0.7405, 0.5668, 0.7352, 0.6484, 0.6801, 0.6484, 0.6889, 0.6047, 0.74, 0.606, 0.7551, 0.7131, 0.6995, 0.7298, 0.68, 0.6878, 0.7396, 0.6798, 0.7425, 0.5429, 0.6866, 0.5375, 0.7035, 0.5021, 0.7569, 0.5115, 0.6395, 0.5246, 0.663, 0.5256, 0.6596, 0.5695, 0.6189, 0.5684, 0.663, 0.5256, 0.6866, 0.5375, 0.6891, 0.5668, 0.6596, 0.5695, 0.6236, 0.6523, 0.6608, 0.65, 0.6616, 0.6878, 0.6485, 0.6863, 0.6608, 0.65, 0.6801, 0.6484, 0.68, 0.6878, 0.6616, 0.6878, 0.6889, 0.6047, 0.6624, 0.6055, 0.6596, 0.5695, 0.6891, 0.5668, 0.6624, 0.6055, 0.6189, 0.6093, 0.6189, 0.5684, 0.6596, 0.5695, 0.6801, 0.6484, 0.6608, 0.65, 0.6624, 0.6055, 0.6889, 0.6047, 0.6608, 0.65, 0.6236, 0.6523, 0.6189, 0.6093, 0.6624, 0.6055, 0.6995, 0.7298, 0.681, 0.7369, 0.6616, 0.6878, 0.68, 0.6878, 0.681, 0.7369, 0.6741, 0.7399, 0.6485, 0.6863, 0.6616, 0.6878, 0.6866, 0.5375, 0.663, 0.5256, 0.6872, 0.4952, 0.7035, 0.5021, 0.663, 0.5256, 0.6395, 0.5246, 0.6806, 0.4938, 0.6872, 0.4952, 0.8325, 0.5547, 0.8669, 0.564, 0.8664, 0.5906, 0.8265, 0.584, 0.8669, 0.564, 0.8931, 0.5694, 0.8953, 0.5913, 0.8664, 0.5906, 0.82, 0.6375, 0.854, 0.6363, 0.8537, 0.6557, 0.8243, 0.6615, 0.854, 0.6363, 0.8887, 0.6368, 0.8898, 0.6468, 0.8537, 0.6557, 0.8946, 0.6134, 0.861, 0.6116, 0.8664, 0.5906, 0.8953, 0.5913, 0.861, 0.6116, 0.8233, 0.6107, 0.8265, 0.584, 0.8664, 0.5906, 0.8887, 0.6368, 0.854, 0.6363, 0.861, 0.6116, 0.8946, 0.6134, 0.854, 0.6363, 0.82, 0.6375, 0.8233, 0.6107, 0.861, 0.6116, 0.8972, 0.6669, 0.8686, 0.6763, 0.8537, 0.6557, 0.8898, 0.6468, 0.8686, 0.6763, 0.8376, 0.6912, 0.8243, 0.6615, 0.8537, 0.6557, 0.8931, 0.5694, 0.8669, 0.564, 0.8713, 0.5421, 0.8994, 0.5525, 0.8669, 0.564, 0.8325, 0.5547, 0.8399, 0.5267, 0.8713, 0.5421, 0.7845, 0.5423, 0.8125, 0.5468, 0.7978, 0.5801, 0.7742, 0.5776, 0.8125, 0.5468, 0.8325, 0.5547, 0.8265, 0.584, 0.7978, 0.5801, 0.7681, 0.6487, 0.7959, 0.6411, 0.8061, 0.6633, 0.7752, 0.6654, 0.7959, 0.6411, 0.82, 0.6375, 0.8243, 0.6615, 0.8061, 0.6633, 0.8233, 0.6107, 0.7965, 0.61, 0.7978, 0.5801, 0.8265, 0.584, 0.7965, 0.61, 0.7719, 0.6093, 0.7742, 0.5776, 0.7978, 0.5801, 0.82, 0.6375, 0.7959, 0.6411, 0.7965, 0.61, 0.8233, 0.6107, 0.7959, 0.6411, 0.7681, 0.6487, 0.7719, 0.6093, 0.7965, 0.61, 0.8376, 0.6912, 0.8142, 0.7008, 0.8061, 0.6633, 0.8243, 0.6615, 0.8142, 0.7008, 0.7842, 0.7054, 0.7752, 0.6654, 0.8061, 0.6633, 0.8325, 0.5547, 0.8125, 0.5468, 0.8175, 0.5138, 0.8399, 0.5267, 0.8125, 0.5468, 0.7845, 0.5423, 0.7873, 0.5094, 0.8175, 0.5138, 0.7425, 0.5429, 0.7696, 0.5452, 0.7651, 0.5717, 0.7405, 0.5668, 0.7696, 0.5452, 0.7845, 0.5423, 0.7742, 0.5776, 0.7651, 0.5717, 0.7352, 0.6484, 0.7559, 0.6455, 0.7618, 0.6718, 0.7396, 0.6798, 0.7559, 0.6455, 0.7681, 0.6487, 0.7752, 0.6654, 0.7618, 0.6718, 0.7719, 0.6093, 0.7587, 0.6076, 0.7651, 0.5717, 0.7742, 0.5776, 0.7587, 0.6076, 0.74, 0.606, 0.7405, 0.5668, 0.7651, 0.5717, 0.7681, 0.6487, 0.7559, 0.6455, 0.7587, 0.6076, 0.7719, 0.6093, 0.7559, 0.6455, 0.7352, 0.6484, 0.74, 0.606, 0.7587, 0.6076, 0.7842, 0.7054, 0.7713, 0.7071, 0.7618, 0.6718, 0.7752, 0.6654, 0.7713, 0.7071, 0.7551, 0.7131, 0.7396, 0.6798, 0.7618, 0.6718, 0.7845, 0.5423, 0.7696, 0.5452, 0.7733, 0.5122, 0.7873, 0.5094, 0.7696, 0.5452, 0.7425, 0.5429, 0.7569, 0.5115, 0.7733, 0.5122, 0.6132, 0.4539, 0.6097, 0.4222, 0.6495, 0.4101, 0.6569, 0.4528, 0.6097, 0.4222, 0.5995, 0.3641, 0.6302, 0.3527, 0.6495, 0.4101, 0.5668, 0.4499, 0.5629, 0.4228, 0.6097, 0.4222, 0.6132, 0.4539, 0.5629, 0.4228, 0.5564, 0.3735, 0.5995, 0.3641, 0.6097, 0.4222, 0.4123, 0.4457, 0.4102, 0.4065, 0.4546, 0.4175, 0.4555, 0.4715, 0.4102, 0.4065, 0.4166, 0.354, 0.4546, 0.3682, 0.4546, 0.4175, 0.4555, 0.4715, 0.4546, 0.4175, 0.4878, 0.425, 0.4852, 0.4804, 0.4546, 0.4175, 0.4546, 0.3682, 0.4867, 0.3754, 0.4878, 0.425, 0.3438, 0.4204, 0.3544, 0.3899, 0.4102, 0.4065, 0.4123, 0.4457, 0.3544, 0.3899, 0.3704, 0.3524, 0.4166, 0.354, 0.4102, 0.4065, 0.6569, 0.4528, 0.6495, 0.4101, 0.6782, 0.3787, 0.6856, 0.4104, 0.6495, 0.4101, 0.6302, 0.3527, 0.6711, 0.3383, 0.6782, 0.3787, 0.5193, 0.4797, 0.5202, 0.4308, 0.5629, 0.4228, 0.5668, 0.4499, 0.5202, 0.4308, 0.5163, 0.3785, 0.5564, 0.3735, 0.5629, 0.4228, 0.4852, 0.4804, 0.4878, 0.425, 0.5202, 0.4308, 0.5193, 0.4797, 0.4878, 0.425, 0.4867, 0.3754, 0.5163, 0.3785, 0.5202, 0.4308, 0.3634, 0.5997, 0.363, 0.5764, 0.3906, 0.5909, 0.3896, 0.6065, 0.363, 0.5764, 0.3671, 0.537, 0.394, 0.5458, 0.3906, 0.5909, 0.3389, 0.587, 0.3333, 0.5466, 0.363, 0.5764, 0.3634, 0.5997, 0.3333, 0.5466, 0.3258, 0.5158, 0.3671, 0.537, 0.363, 0.5764, 0.3121, 0.581, 0.3121, 0.5385, 0.3333, 0.5466, 0.3389, 0.587, 0.3121, 0.5385, 0.3121, 0.5135, 0.3258, 0.5158, 0.3333, 0.5466, 0.4435, 0.6183, 0.4586, 0.59, 0.491, 0.5878, 0.4712, 0.6258, 0.4586, 0.59, 0.4698, 0.522, 0.5117, 0.5357, 0.491, 0.5878, 0.4712, 0.6258, 0.491, 0.5878, 0.5197, 0.5963, 0.5045, 0.6343, 0.491, 0.5878, 0.5117, 0.5357, 0.5431, 0.561, 0.5197, 0.5963, 0.5045, 0.6343, 0.5197, 0.5963, 0.5407, 0.6006, 0.5253, 0.6402, 0.5197, 0.5963, 0.5431, 0.561, 0.5627, 0.5743, 0.5407, 0.6006, 0.412, 0.6143, 0.4165, 0.5987, 0.4586, 0.59, 0.4435, 0.6183, 0.4165, 0.5987, 0.4254, 0.5475, 0.4698, 0.522, 0.4586, 0.59, 0.3896, 0.6065, 0.3906, 0.5909, 0.4165, 0.5987, 0.412, 0.6143, 0.3906, 0.5909, 0.394, 0.5458, 0.4254, 0.5475, 0.4165, 0.5987, 0.5995, 0.3641, 0.5924, 0.3264, 0.6218, 0.3094, 0.6302, 0.3527, 0.5924, 0.3264, 0.5851, 0.2911, 0.6226, 0.2833, 0.6218, 0.3094, 0.5564, 0.3735, 0.5513, 0.3245, 0.5924, 0.3264, 0.5995, 0.3641, 0.5513, 0.3245, 0.5511, 0.2943, 0.5851, 0.2911, 0.5924, 0.3264, 0.4166, 0.354, 0.4235, 0.3181, 0.458, 0.3245, 0.4546, 0.3682, 0.4235, 0.3181, 0.4234, 0.3015, 0.4579, 0.3022, 0.458, 0.3245, 0.4546, 0.3682, 0.458, 0.3245, 0.4869, 0.3231, 0.4867, 0.3754, 0.458, 0.3245, 0.4579, 0.3022, 0.481, 0.3023, 0.4869, 0.3231, 0.3704, 0.3524, 0.3867, 0.3136, 0.4235, 0.3181, 0.4166, 0.354, 0.3867, 0.3136, 0.3952, 0.2944, 0.4234, 0.3015, 0.4235, 0.3181, 0.6302, 0.3527, 0.6218, 0.3094, 0.6588, 0.2988, 0.6711, 0.3383, 0.6218, 0.3094, 0.6226, 0.2833, 0.6551, 0.2788, 0.6588, 0.2988, 0.5163, 0.3785, 0.5134, 0.3382, 0.5513, 0.3245, 0.5564, 0.3735, 0.5134, 0.3382, 0.5096, 0.3019, 0.5511, 0.2943, 0.5513, 0.3245, 0.4867, 0.3754, 0.4869, 0.3231, 0.5134, 0.3382, 0.5163, 0.3785, 0.4869, 0.3231, 0.481, 0.3023, 0.5096, 0.3019, 0.5134, 0.3382, 0.4579, 0.3022, 0.4578, 0.2879, 0.4804, 0.2861, 0.481, 0.3023, 0.4234, 0.3015, 0.4288, 0.2844, 0.4578, 0.2879, 0.4579, 0.3022, 0.5511, 0.2943, 0.5522, 0.2767, 0.5841, 0.2733, 0.5851, 0.2911, 0.5851, 0.2911, 0.5841, 0.2733, 0.6161, 0.2675, 0.6226, 0.2833, 0.5096, 0.3019, 0.5092, 0.2734, 0.5522, 0.2767, 0.5511, 0.2943, 0.481, 0.3023, 0.4804, 0.2861, 0.5092, 0.2734, 0.5096, 0.3019, 0.3952, 0.2944, 0.3969, 0.2667, 0.4288, 0.2844, 0.4234, 0.3015, 0.6226, 0.2833, 0.6161, 0.2675, 0.6514, 0.2527, 0.6551, 0.2788, 0.4578, 0.2879, 0.4607, 0.2497, 0.4836, 0.2481, 0.4804, 0.2861, 0.4607, 0.2497, 0.4657, 0.2, 0.4885, 0.2006, 0.4836, 0.2481, 0.4288, 0.2844, 0.4303, 0.2467, 0.4607, 0.2497, 0.4578, 0.2879, 0.4303, 0.2467, 0.4376, 0.1924, 0.4657, 0.2, 0.4607, 0.2497, 0.5522, 0.2767, 0.5492, 0.2384, 0.5777, 0.2344, 0.5841, 0.2733, 0.5492, 0.2384, 0.5452, 0.2043, 0.5705, 0.1993, 0.5777, 0.2344, 0.5841, 0.2733, 0.5777, 0.2344, 0.6076, 0.2254, 0.6161, 0.2675, 0.5777, 0.2344, 0.5705, 0.1993, 0.5981, 0.1908, 0.6076, 0.2254, 0.5092, 0.2734, 0.5116, 0.2461, 0.5492, 0.2384, 0.5522, 0.2767, 0.5116, 0.2461, 0.5151, 0.1976, 0.5452, 0.2043, 0.5492, 0.2384, 0.4804, 0.2861, 0.4836, 0.2481, 0.5116, 0.2461, 0.5092, 0.2734, 0.4836, 0.2481, 0.4885, 0.2006, 0.5151, 0.1976, 0.5116, 0.2461, 0.3969, 0.2667, 0.3974, 0.2322, 0.4303, 0.2467, 0.4288, 0.2844, 0.3974, 0.2322, 0.4142, 0.1818, 0.4376, 0.1924, 0.4303, 0.2467, 0.6161, 0.2675, 0.6076, 0.2254, 0.6404, 0.2191, 0.6514, 0.2527, 0.6076, 0.2254, 0.5981, 0.1908, 0.6204, 0.1702, 0.6404, 0.2191, 0.4755, 0.1056, 0.4787, 0.05887, 0.497, 0.05671, 0.492, 0.1053, 0.4516, 0.1046, 0.4529, 0.05878, 0.4787, 0.05887, 0.4755, 0.1056, 0.5383, 0.1039, 0.5355, 0.05602, 0.5546, 0.05323, 0.5592, 0.1001, 0.5592, 0.1001, 0.5546, 0.05323, 0.5732, 0.0502, 0.5753, 0.098, 0.5178, 0.1031, 0.5186, 0.0535, 0.5355, 0.05602, 0.5383, 0.1039, 0.492, 0.1053, 0.497, 0.05671, 0.5186, 0.0535, 0.5178, 0.1031, 0.4357, 0.1052, 0.4375, 0.05601, 0.4529, 0.05878, 0.4516, 0.1046, 0.5753, 0.098, 0.5732, 0.0502, 0.5928, 0.04361, 0.5949, 0.09384, 0.501, 0.9173, 0.494, 0.9081, 0.4995, 0.9035, 0.5053, 0.9119, 0.5136, 0.8935, 0.5204, 0.8902, 0.5231, 0.8992, 0.518, 0.9027, 0.5194, 0.9105, 0.518, 0.9027, 0.5231, 0.8992, 0.5314, 0.9107, 0.5136, 0.8935, 0.518, 0.9027, 0.5097, 0.9049, 0.5072, 0.8967, 0.4995, 0.9035, 0.5072, 0.8967, 0.5097, 0.9049, 0.5053, 0.9119, 0.5053, 0.9119, 0.5097, 0.9049, 0.518, 0.9027, 0.5194, 0.9105, 0.4728, 0.9181, 0.4844, 0.909, 0.4899, 0.9168, 0.4848, 0.9261, 0.4928, 0.9307, 0.4848, 0.9261, 0.4899, 0.9168, 0.501, 0.9173, 0.501, 0.9173, 0.4899, 0.9168, 0.4844, 0.909, 0.494, 0.9081, 0.4728, 0.9181, 0.4848, 0.9261, 0.4795, 0.9332, 0.468, 0.932, 0.4574, 0.9392, 0.468, 0.932, 0.4795, 0.9332, 0.4918, 0.9459, 0.4918, 0.9459, 0.4795, 0.9332, 0.4848, 0.9261, 0.4928, 0.9307, 0.3885, 0.9516, 0.3843, 0.947, 0.3908, 0.9422, 0.3945, 0.9479, 0.4141, 0.9296, 0.4105, 0.9315, 0.409, 0.9232, 0.4107, 0.9226, 0.4174, 0.9365, 0.4138, 0.9381, 0.4105, 0.9315, 0.4141, 0.9296, 0.5165, 0.8584, 0.5165, 0.8569, 0.5247, 0.8557, 0.5248, 0.8572, 0.4202, 0.9426, 0.4189, 0.9437, 0.4138, 0.9381, 0.4174, 0.9365, 0.4163, 0.9281, 0.4141, 0.9296, 0.4107, 0.9226, 0.4119, 0.9209, 0.4198, 0.9358, 0.4174, 0.9365, 0.4141, 0.9296, 0.4163, 0.9281, 0.5165, 0.8604, 0.5165, 0.8584, 0.5248, 0.8572, 0.525, 0.8591, 0.4224, 0.9426, 0.4202, 0.9426, 0.4174, 0.9365, 0.4198, 0.9358, 0.4105, 0.9315, 0.4043, 0.9349, 0.4015, 0.9286, 0.409, 0.9232, 0.4043, 0.9349, 0.4029, 0.9358, 0.4003, 0.9299, 0.4015, 0.9286, 0.4138, 0.9381, 0.4074, 0.941, 0.4043, 0.9349, 0.4105, 0.9315, 0.4074, 0.941, 0.4059, 0.9415, 0.4029, 0.9358, 0.4043, 0.9349, 0.5165, 0.8569, 0.5165, 0.8488, 0.5238, 0.8479, 0.5247, 0.8557, 0.5165, 0.8488, 0.5165, 0.8472, 0.5236, 0.8464, 0.5238, 0.8479, 0.4189, 0.9437, 0.4101, 0.9464, 0.4074, 0.941, 0.4138, 0.9381, 0.4101, 0.9464, 0.4084, 0.9466, 0.4059, 0.9415, 0.4074, 0.941, 0.4029, 0.9358, 0.3994, 0.9376, 0.3987, 0.9304, 0.4003, 0.9299, 0.3994, 0.9376, 0.3908, 0.9422, 0.3916, 0.9341, 0.3987, 0.9304, 0.4059, 0.9415, 0.4027, 0.9435, 0.3994, 0.9376, 0.4029, 0.9358, 0.4027, 0.9435, 0.3945, 0.9479, 0.3908, 0.9422, 0.3994, 0.9376, 0.5165, 0.8472, 0.5167, 0.8458, 0.5236, 0.8451, 0.5236, 0.8464, 0.5167, 0.8458, 0.5172, 0.8393, 0.5223, 0.839, 0.5236, 0.8451, 0.4084, 0.9466, 0.4072, 0.9476, 0.4027, 0.9435, 0.4059, 0.9415, 0.4072, 0.9476, 0.4008, 0.9514, 0.3945, 0.9479, 0.4027, 0.9435, 0.4352, 0.9136, 0.4278, 0.9189, 0.4171, 0.914, 0.4187, 0.9126, 0.4278, 0.9189, 0.4163, 0.9281, 0.4119, 0.9209, 0.4171, 0.914, 0.4367, 0.9312, 0.4313, 0.9326, 0.4278, 0.9189, 0.4352, 0.9136, 0.4313, 0.9326, 0.4198, 0.9358, 0.4163, 0.9281, 0.4278, 0.9189, 0.5159, 0.8699, 0.5161, 0.8683, 0.5252, 0.867, 0.5253, 0.8687, 0.5161, 0.8683, 0.5165, 0.8604, 0.525, 0.8591, 0.5252, 0.867, 0.4332, 0.941, 0.4312, 0.9415, 0.4313, 0.9326, 0.4367, 0.9312, 0.4312, 0.9415, 0.4224, 0.9426, 0.4198, 0.9358, 0.4313, 0.9326, 0.494, 0.9081, 0.4843, 0.8866, 0.4928, 0.8821, 0.4995, 0.9035, 0.4843, 0.8866, 0.4831, 0.8819, 0.4921, 0.8788, 0.4928, 0.8821, 0.4452, 0.9506, 0.4365, 0.942, 0.4411, 0.9322, 0.4574, 0.9392, 0.4365, 0.942, 0.4332, 0.941, 0.4367, 0.9312, 0.4411, 0.9322, 0.5159, 0.8699, 0.516, 0.8734, 0.5076, 0.8742, 0.5077, 0.8714, 0.516, 0.8734, 0.5204, 0.8902, 0.5136, 0.8935, 0.5076, 0.8742, 0.5253, 0.8687, 0.5259, 0.8715, 0.516, 0.8734, 0.5159, 0.8699, 0.5259, 0.8715, 0.5252, 0.8832, 0.5204, 0.8902, 0.516, 0.8734, 0.5007, 0.8752, 0.5005, 0.8782, 0.4928, 0.8821, 0.4921, 0.8788, 0.5005, 0.8782, 0.5072, 0.8967, 0.4995, 0.9035, 0.4928, 0.8821, 0.5077, 0.8714, 0.5076, 0.8742, 0.5005, 0.8782, 0.5007, 0.8752, 0.5076, 0.8742, 0.5136, 0.8935, 0.5072, 0.8967, 0.5005, 0.8782, 0.4682, 0.8813, 0.467, 0.8886, 0.4524, 0.9, 0.4451, 0.8922, 0.467, 0.8886, 0.4844, 0.909, 0.4728, 0.9181, 0.4524, 0.9, 0.4831, 0.8819, 0.4843, 0.8866, 0.467, 0.8886, 0.4682, 0.8813, 0.4843, 0.8866, 0.494, 0.9081, 0.4844, 0.909, 0.467, 0.8886, 0.4352, 0.9136, 0.4418, 0.9156, 0.4411, 0.9322, 0.4367, 0.9312, 0.4418, 0.9156, 0.468, 0.932, 0.4574, 0.9392, 0.4411, 0.9322, 0.4451, 0.8922, 0.4524, 0.9, 0.4418, 0.9156, 0.4352, 0.9136, 0.4524, 0.9, 0.4728, 0.9181, 0.468, 0.932, 0.4418, 0.9156, 0.4181, 0.91, 0.4121, 0.9016, 0.4167, 0.8955, 0.428, 0.9059, 0.4187, 0.9126, 0.4181, 0.91, 0.428, 0.9059, 0.4352, 0.9136, 0.5075, 0.8696, 0.5068, 0.8604, 0.5157, 0.8583, 0.5156, 0.8679, 0.5077, 0.8714, 0.5075, 0.8696, 0.5156, 0.8679, 0.5159, 0.8699, 0.428, 0.9059, 0.4167, 0.8955, 0.4211, 0.8876, 0.437, 0.8913, 0.4352, 0.9136, 0.428, 0.9059, 0.437, 0.8913, 0.4451, 0.8922, 0.437, 0.8913, 0.4211, 0.8876, 0.4243, 0.8794, 0.4337, 0.8789, 0.4451, 0.8922, 0.437, 0.8913, 0.4337, 0.8789, 0.436, 0.8792, 0.3989, 0.8918, 0.3918, 0.8889, 0.3908, 0.8815, 0.3995, 0.8856, 0.4005, 0.8922, 0.3989, 0.8918, 0.3995, 0.8856, 0.4032, 0.8871, 0.5059, 0.8449, 0.506, 0.8377, 0.5114, 0.837, 0.5131, 0.8433, 0.5058, 0.8464, 0.5059, 0.8449, 0.5131, 0.8433, 0.5132, 0.8447, 0.3995, 0.8856, 0.3908, 0.8815, 0.3932, 0.875, 0.4026, 0.8793, 0.4032, 0.8871, 0.3995, 0.8856, 0.4026, 0.8793, 0.4062, 0.8811, 0.4026, 0.8793, 0.3932, 0.875, 0.4004, 0.8707, 0.4081, 0.8743, 0.4062, 0.8811, 0.4026, 0.8793, 0.4081, 0.8743, 0.4095, 0.8754, 0.4017, 0.8935, 0.4005, 0.8922, 0.4032, 0.8871, 0.4046, 0.888, 0.4092, 0.8992, 0.4017, 0.8935, 0.4046, 0.888, 0.4109, 0.8917, 0.5059, 0.8481, 0.5058, 0.8464, 0.5132, 0.8447, 0.5135, 0.8464, 0.5065, 0.8567, 0.5059, 0.8481, 0.5135, 0.8464, 0.5151, 0.8546, 0.4046, 0.888, 0.4032, 0.8871, 0.4062, 0.8811, 0.4079, 0.8818, 0.4109, 0.8917, 0.4046, 0.888, 0.4079, 0.8818, 0.4147, 0.8848, 0.4079, 0.8818, 0.4062, 0.8811, 0.4095, 0.8754, 0.4113, 0.8755, 0.4147, 0.8848, 0.4079, 0.8818, 0.4113, 0.8755, 0.4206, 0.8785, 0.4121, 0.9016, 0.4108, 0.8997, 0.4146, 0.8939, 0.4167, 0.8955, 0.5068, 0.8604, 0.5066, 0.8583, 0.5153, 0.8562, 0.5157, 0.8583, 0.4167, 0.8955, 0.4146, 0.8939, 0.4186, 0.8867, 0.4211, 0.8876, 0.4211, 0.8876, 0.4186, 0.8867, 0.4221, 0.8795, 0.4243, 0.8794, 0.4108, 0.8997, 0.4092, 0.8992, 0.4109, 0.8917, 0.4146, 0.8939, 0.5066, 0.8583, 0.5065, 0.8567, 0.5151, 0.8546, 0.5153, 0.8562, 0.4146, 0.8939, 0.4109, 0.8917, 0.4147, 0.8848, 0.4186, 0.8867, 0.4186, 0.8867, 0.4147, 0.8848, 0.4206, 0.8785, 0.4221, 0.8795, 0.384, 0.8788, 0.3853, 0.8726, 0.3932, 0.875, 0.3908, 0.8815, 0.4355, 0.8372, 0.4399, 0.8344, 0.4431, 0.8408, 0.4377, 0.843, 0.452, 0.8636, 0.4506, 0.8602, 0.4581, 0.8593, 0.4584, 0.8609, 0.4451, 0.8656, 0.4441, 0.8618, 0.4506, 0.8602, 0.452, 0.8636, 0.4962, 0.8634, 0.4958, 0.8619, 0.5029, 0.8583, 0.5034, 0.8597, 0.4386, 0.8666, 0.4379, 0.8652, 0.4441, 0.8618, 0.4451, 0.8656, 0.4531, 0.8657, 0.452, 0.8636, 0.4584, 0.8609, 0.4599, 0.8622, 0.4453, 0.8681, 0.4451, 0.8656, 0.452, 0.8636, 0.4531, 0.8657, 0.4969, 0.8653, 0.4962, 0.8634, 0.5034, 0.8597, 0.5042, 0.8614, 0.438, 0.8686, 0.4386, 0.8666, 0.4451, 0.8656, 0.4453, 0.8681, 0.4506, 0.8602, 0.4482, 0.8541, 0.454, 0.8521, 0.4581, 0.8593, 0.4482, 0.8541, 0.4475, 0.8527, 0.453, 0.8509, 0.454, 0.8521, 0.4441, 0.8618, 0.4424, 0.8556, 0.4482, 0.8541, 0.4506, 0.8602, 0.4424, 0.8556, 0.4422, 0.8541, 0.4475, 0.8527, 0.4482, 0.8541, 0.4958, 0.8619, 0.4935, 0.8542, 0.4998, 0.8511, 0.5029, 0.8583, 0.4935, 0.8542, 0.4931, 0.8527, 0.4993, 0.8496, 0.4998, 0.8511, 0.4379, 0.8652, 0.437, 0.857, 0.4424, 0.8556, 0.4441, 0.8618, 0.437, 0.857, 0.4371, 0.8554, 0.4422, 0.8541, 0.4424, 0.8556, 0.4475, 0.8527, 0.4464, 0.8493, 0.4527, 0.8494, 0.453, 0.8509, 0.4464, 0.8493, 0.4431, 0.8408, 0.4502, 0.8424, 0.4527, 0.8494, 0.4422, 0.8541, 0.4407, 0.8509, 0.4464, 0.8493, 0.4475, 0.8527, 0.4407, 0.8509, 0.4377, 0.843, 0.4431, 0.8408, 0.4464, 0.8493, 0.4931, 0.8527, 0.4929, 0.8513, 0.4989, 0.8483, 0.4993, 0.8496, 0.4929, 0.8513, 0.4918, 0.8446, 0.4963, 0.8427, 0.4989, 0.8483, 0.4371, 0.8554, 0.4364, 0.8542, 0.4407, 0.8509, 0.4422, 0.8541, 0.4364, 0.8542, 0.434, 0.8479, 0.4377, 0.843, 0.4407, 0.8509, 0.4682, 0.8813, 0.4609, 0.8767, 0.4664, 0.8667, 0.4688, 0.8681, 0.4609, 0.8767, 0.4531, 0.8657, 0.4599, 0.8622, 0.4664, 0.8667, 0.4451, 0.8922, 0.4465, 0.882, 0.4609, 0.8767, 0.4682, 0.8813, 0.4465, 0.882, 0.4453, 0.8681, 0.4531, 0.8657, 0.4609, 0.8767, 0.5007, 0.8752, 0.5004, 0.8729, 0.507, 0.8694, 0.5077, 0.8714, 0.5004, 0.8729, 0.4969, 0.8653, 0.5042, 0.8614, 0.507, 0.8694, 0.436, 0.8792, 0.4374, 0.8771, 0.4465, 0.882, 0.4451, 0.8922, 0.4374, 0.8771, 0.438, 0.8686, 0.4453, 0.8681, 0.4465, 0.882, 0.4705, 0.8667, 0.4746, 0.8641, 0.479, 0.867, 0.4729, 0.8738, 0.4688, 0.8681, 0.4705, 0.8667, 0.4729, 0.8738, 0.4682, 0.8813, 0.4918, 0.8764, 0.4911, 0.8702, 0.4978, 0.8683, 0.4998, 0.8732, 0.4921, 0.8788, 0.4918, 0.8764, 0.4998, 0.8732, 0.5007, 0.8752, 0.4729, 0.8738, 0.479, 0.867, 0.4848, 0.8689, 0.4834, 0.8769, 0.4682, 0.8813, 0.4729, 0.8738, 0.4834, 0.8769, 0.4831, 0.8819, 0.4834, 0.8769, 0.4848, 0.8689, 0.4911, 0.8702, 0.4918, 0.8764, 0.4831, 0.8819, 0.4834, 0.8769, 0.4918, 0.8764, 0.4921, 0.8788, 0.4805, 0.8547, 0.4834, 0.8507, 0.4877, 0.8515, 0.4843, 0.8555, 0.4802, 0.8558, 0.4805, 0.8547, 0.4843, 0.8555, 0.4835, 0.8576, 0.4907, 0.8588, 0.4903, 0.8553, 0.4922, 0.8525, 0.4955, 0.8569, 0.4906, 0.8599, 0.4907, 0.8588, 0.4955, 0.8569, 0.4957, 0.858, 0.4843, 0.8555, 0.4877, 0.8515, 0.4885, 0.8542, 0.4875, 0.8572, 0.4835, 0.8576, 0.4843, 0.8555, 0.4875, 0.8572, 0.4868, 0.8592, 0.4875, 0.8572, 0.4885, 0.8542, 0.4903, 0.8553, 0.4907, 0.8588, 0.4868, 0.8592, 0.4875, 0.8572, 0.4907, 0.8588, 0.4906, 0.8599, 0.4794, 0.8566, 0.4802, 0.8558, 0.4835, 0.8576, 0.483, 0.8585, 0.476, 0.862, 0.4794, 0.8566, 0.483, 0.8585, 0.4811, 0.8627, 0.4908, 0.861, 0.4906, 0.8599, 0.4957, 0.858, 0.496, 0.8592, 0.491, 0.8672, 0.4908, 0.861, 0.496, 0.8592, 0.4974, 0.8656, 0.483, 0.8585, 0.4835, 0.8576, 0.4868, 0.8592, 0.4867, 0.8602, 0.4811, 0.8627, 0.483, 0.8585, 0.4867, 0.8602, 0.4857, 0.8645, 0.4867, 0.8602, 0.4868, 0.8592, 0.4906, 0.8599, 0.4908, 0.861, 0.4857, 0.8645, 0.4867, 0.8602, 0.4908, 0.861, 0.491, 0.8672, 0.4746, 0.8641, 0.4757, 0.8632, 0.48, 0.8654, 0.479, 0.867, 0.4911, 0.8702, 0.4908, 0.8685, 0.4975, 0.8669, 0.4978, 0.8683, 0.479, 0.867, 0.48, 0.8654, 0.485, 0.8672, 0.4848, 0.8689, 0.4848, 0.8689, 0.485, 0.8672, 0.4908, 0.8685, 0.4911, 0.8702, 0.4757, 0.8632, 0.476, 0.862, 0.4811, 0.8627, 0.48, 0.8654, 0.4908, 0.8685, 0.491, 0.8672, 0.4974, 0.8656, 0.4975, 0.8669, 0.48, 0.8654, 0.4811, 0.8627, 0.4857, 0.8645, 0.485, 0.8672, 0.485, 0.8672, 0.4857, 0.8645, 0.491, 0.8672, 0.4908, 0.8685, 0.4922, 0.8525, 0.4903, 0.8553, 0.4885, 0.8542, 0.4877, 0.8515, 0.4558, 0.9621, 0.459, 0.9541, 0.4754, 0.9591, 0.4626, 0.9694, 0.459, 0.9541, 0.4609, 0.9462, 0.484, 0.9513, 0.4754, 0.9591, 0.4609, 0.9462, 0.4574, 0.9392, 0.4918, 0.9459, 0.484, 0.9513, 0.5467, 0.8852, 0.5452, 0.8987, 0.5361, 0.8964, 0.54, 0.8836, 0.5452, 0.8987, 0.5451, 0.91, 0.5337, 0.9038, 0.5361, 0.8964, 0.5451, 0.91, 0.5432, 0.9184, 0.5314, 0.9107, 0.5337, 0.9038, 0.54, 0.8836, 0.5361, 0.8964, 0.5307, 0.8849, 0.5327, 0.8813, 0.5361, 0.8964, 0.5337, 0.9038, 0.5283, 0.8841, 0.5307, 0.8849, 0.4455, 0.9601, 0.4478, 0.9567, 0.459, 0.9541, 0.4558, 0.9621, 0.4478, 0.9567, 0.4471, 0.9538, 0.4609, 0.9462, 0.459, 0.9541, 0.4471, 0.9538, 0.4452, 0.9506, 0.4574, 0.9392, 0.4609, 0.9462, 0.5252, 0.8832, 0.5264, 0.897, 0.5231, 0.8992, 0.5204, 0.8902, 0.5252, 0.8832, 0.5283, 0.8841, 0.5337, 0.9038, 0.5264, 0.897, 0.5314, 0.9107, 0.5231, 0.8992, 0.5264, 0.897, 0.5337, 0.9038, 0.5418, 0.8591, 0.5474, 0.8577, 0.5491, 0.8639, 0.5422, 0.8646, 0.4593, 0.9738, 0.4571, 0.9767, 0.4515, 0.9703, 0.452, 0.9692, 0.5411, 0.8793, 0.5417, 0.8761, 0.5491, 0.8763, 0.5486, 0.8801, 0.452, 0.9692, 0.4515, 0.9703, 0.4436, 0.9662, 0.4441, 0.9653, 0.5347, 0.8763, 0.5353, 0.8756, 0.5417, 0.8761, 0.5411, 0.8793, 0.4571, 0.9767, 0.4528, 0.9792, 0.4501, 0.972, 0.4515, 0.9703, 0.4528, 0.9792, 0.4466, 0.9847, 0.4458, 0.978, 0.4501, 0.972, 0.5417, 0.8761, 0.5415, 0.8719, 0.549, 0.8718, 0.5491, 0.8763, 0.5415, 0.8719, 0.5422, 0.8646, 0.5491, 0.8639, 0.549, 0.8718, 0.4515, 0.9703, 0.4501, 0.972, 0.4426, 0.9682, 0.4436, 0.9662, 0.4501, 0.972, 0.4458, 0.978, 0.4405, 0.9749, 0.4426, 0.9682, 0.5353, 0.8756, 0.5354, 0.8735, 0.5415, 0.8719, 0.5417, 0.8761, 0.5354, 0.8735, 0.5373, 0.8671, 0.5422, 0.8646, 0.5415, 0.8719, 0.4441, 0.9653, 0.4455, 0.9601, 0.4558, 0.9621, 0.452, 0.9692, 0.452, 0.9692, 0.4558, 0.9621, 0.4626, 0.9694, 0.4593, 0.9738, 0.5486, 0.8801, 0.5467, 0.8852, 0.54, 0.8836, 0.5411, 0.8793, 0.5411, 0.8793, 0.54, 0.8836, 0.5327, 0.8813, 0.5347, 0.8763, 0.7526, 0.2114, 0.7331, 0.2243, 0.721, 0.2093, 0.7457, 0.1914, 0.7331, 0.2243, 0.704, 0.2396, 0.7077, 0.2199, 0.721, 0.2093, 0.7647, 0.2371, 0.7355, 0.2501, 0.7331, 0.2243, 0.7526, 0.2114, 0.7355, 0.2501, 0.7151, 0.2496, 0.704, 0.2396, 0.7331, 0.2243, 0.7664, 0.1816, 0.7865, 0.1689, 0.8029, 0.1883, 0.7743, 0.1992, 0.7865, 0.1689, 0.7993, 0.1607, 0.8206, 0.1762, 0.8029, 0.1883, 0.7993, 0.1607, 0.8126, 0.1502, 0.84, 0.1654, 0.8206, 0.1762, 0.7743, 0.1992, 0.8029, 0.1883, 0.8064, 0.2089, 0.7815, 0.2254, 0.8029, 0.1883, 0.8206, 0.1762, 0.8268, 0.2036, 0.8064, 0.2089, 0.8206, 0.1762, 0.84, 0.1654, 0.8425, 0.1907, 0.8268, 0.2036, 0.7268, 0.1063, 0.7597, 0.1032, 0.7689, 0.1256, 0.7367, 0.1293, 0.7597, 0.1032, 0.7855, 0.1021, 0.7915, 0.1265, 0.7689, 0.1256, 0.7855, 0.1021, 0.8034, 0.11, 0.8089, 0.1259, 0.7915, 0.1265, 0.7367, 0.1293, 0.7689, 0.1256, 0.7675, 0.1484, 0.7384, 0.1445, 0.7689, 0.1256, 0.7915, 0.1265, 0.7872, 0.1479, 0.7675, 0.1484, 0.7915, 0.1265, 0.8089, 0.1259, 0.8018, 0.144, 0.7872, 0.1479, 0.6735, 0.08364, 0.6953, 0.0456, 0.714, 0.05619, 0.6905, 0.09226, 0.6953, 0.0456, 0.7077, 0.02404, 0.725, 0.03549, 0.714, 0.05619, 0.6905, 0.09226, 0.714, 0.05619, 0.7267, 0.07722, 0.7006, 0.1031, 0.714, 0.05619, 0.725, 0.03549, 0.7404, 0.06362, 0.7267, 0.07722, 0.6887, 0.1546, 0.7096, 0.1931, 0.6949, 0.2009, 0.6735, 0.1593, 0.7096, 0.1931, 0.721, 0.2093, 0.7077, 0.2199, 0.6949, 0.2009, 0.705, 0.1414, 0.7319, 0.175, 0.7096, 0.1931, 0.6887, 0.1546, 0.7319, 0.175, 0.7457, 0.1914, 0.721, 0.2093, 0.7096, 0.1931, 0.6588, 0.07423, 0.6795, 0.03744, 0.6953, 0.0456, 0.6735, 0.08364, 0.6795, 0.03744, 0.6951, 0.01529, 0.7077, 0.02404, 0.6953, 0.0456, 0.6428, 0.06617, 0.6634, 0.02336, 0.6795, 0.03744, 0.6588, 0.07423, 0.6634, 0.02336, 0.6776, 0.004866, 0.6951, 0.01529, 0.6795, 0.03744, 0.8034, 0.11, 0.8098, 0.1076, 0.815, 0.1255, 0.8089, 0.1259, 0.8098, 0.1076, 0.8154, 0.1041, 0.8219, 0.1255, 0.815, 0.1255, 0.8089, 0.1259, 0.815, 0.1255, 0.8076, 0.1462, 0.8018, 0.144, 0.815, 0.1255, 0.8219, 0.1255, 0.8126, 0.1502, 0.8076, 0.1462, 0.7675, 0.1484, 0.7771, 0.1613, 0.7526, 0.168, 0.7384, 0.1445, 0.7771, 0.1613, 0.7865, 0.1689, 0.7664, 0.1816, 0.7526, 0.168, 0.7872, 0.1479, 0.7937, 0.1548, 0.7771, 0.1613, 0.7675, 0.1484, 0.7937, 0.1548, 0.7993, 0.1607, 0.7865, 0.1689, 0.7771, 0.1613, 0.8018, 0.144, 0.8076, 0.1462, 0.7937, 0.1548, 0.7872, 0.1479, 0.8076, 0.1462, 0.8126, 0.1502, 0.7993, 0.1607, 0.7937, 0.1548, 0.7869, 0.07592, 0.7761, 0.08611, 0.7448, 0.08765, 0.7573, 0.07531, 0.7761, 0.08611, 0.7597, 0.1032, 0.7268, 0.1063, 0.7448, 0.08765, 0.8032, 0.08947, 0.7956, 0.09553, 0.7761, 0.08611, 0.7869, 0.07592, 0.7956, 0.09553, 0.7855, 0.1021, 0.7597, 0.1032, 0.7761, 0.08611, 0.8154, 0.1041, 0.8098, 0.1076, 0.7956, 0.09553, 0.8032, 0.08947, 0.8098, 0.1076, 0.8034, 0.11, 0.7855, 0.1021, 0.7956, 0.09553, 0.4316, 0.6763, 0.4361, 0.6606, 0.4609, 0.6641, 0.4579, 0.6819, 0.4361, 0.6606, 0.4426, 0.6396, 0.4663, 0.6428, 0.4609, 0.6641, 0.4977, 0.6543, 0.4856, 0.6798, 0.4609, 0.6641, 0.4663, 0.6428, 0.4856, 0.6798, 0.4796, 0.6929, 0.4579, 0.6819, 0.4609, 0.6641, 0.516, 0.6649, 0.5078, 0.6859, 0.4856, 0.6798, 0.4977, 0.6543, 0.5078, 0.6859, 0.5043, 0.6965, 0.4796, 0.6929, 0.4856, 0.6798, 0.3499, 0.6684, 0.3554, 0.6482, 0.3772, 0.6498, 0.3714, 0.6671, 0.3554, 0.6482, 0.3613, 0.625, 0.3818, 0.628, 0.3772, 0.6498, 0.3323, 0.6763, 0.3343, 0.6523, 0.3554, 0.6482, 0.3499, 0.6684, 0.3343, 0.6523, 0.3355, 0.6235, 0.3613, 0.625, 0.3554, 0.6482, 0.3121, 0.6741, 0.3121, 0.6494, 0.3343, 0.6523, 0.3323, 0.6763, 0.3121, 0.6494, 0.3121, 0.6179, 0.3355, 0.6235, 0.3343, 0.6523, 0.4426, 0.6396, 0.4361, 0.6606, 0.4034, 0.6557, 0.4079, 0.637, 0.4361, 0.6606, 0.4316, 0.6763, 0.3981, 0.6741, 0.4034, 0.6557, 0.3714, 0.6671, 0.3772, 0.6498, 0.4034, 0.6557, 0.3981, 0.6741, 0.3772, 0.6498, 0.3818, 0.628, 0.4079, 0.637, 0.4034, 0.6557, 0.4657, 0.2, 0.4699, 0.162, 0.49, 0.1629, 0.4885, 0.2006, 0.4699, 0.162, 0.4755, 0.1056, 0.492, 0.1053, 0.49, 0.1629, 0.4376, 0.1924, 0.4446, 0.156, 0.4699, 0.162, 0.4657, 0.2, 0.4446, 0.156, 0.4516, 0.1046, 0.4755, 0.1056, 0.4699, 0.162, 0.5452, 0.2043, 0.5398, 0.1682, 0.566, 0.1622, 0.5705, 0.1993, 0.5398, 0.1682, 0.5383, 0.1039, 0.5592, 0.1001, 0.566, 0.1622, 0.5705, 0.1993, 0.566, 0.1622, 0.592, 0.1548, 0.5981, 0.1908, 0.566, 0.1622, 0.5592, 0.1001, 0.5753, 0.098, 0.592, 0.1548, 0.5151, 0.1976, 0.5164, 0.1644, 0.5398, 0.1682, 0.5452, 0.2043, 0.5164, 0.1644, 0.5178, 0.1031, 0.5383, 0.1039, 0.5398, 0.1682, 0.4885, 0.2006, 0.49, 0.1629, 0.5164, 0.1644, 0.5151, 0.1976, 0.49, 0.1629, 0.492, 0.1053, 0.5178, 0.1031, 0.5164, 0.1644, 0.4142, 0.1818, 0.4231, 0.1533, 0.4446, 0.156, 0.4376, 0.1924, 0.4231, 0.1533, 0.4357, 0.1052, 0.4516, 0.1046, 0.4446, 0.156, 0.5981, 0.1908, 0.592, 0.1548, 0.6092, 0.1421, 0.6204, 0.1702, 0.592, 0.1548, 0.5753, 0.098, 0.5949, 0.09384, 0.6092, 0.1421, 0.1901, 0.8721, 0.1904, 0.8801, 0.1772, 0.8807, 0.1772, 0.8734, 0.1912, 0.889, 0.1771, 0.8899, 0.1772, 0.8807, 0.1904, 0.8801, 0.1901, 0.8721, 0.1772, 0.8734, 0.1772, 0.8623, 0.1852, 0.8617, 0.0, 0.0, 0.0, 1.0, 1.0, 1.0, 1.0, 0.0, 0.0, 0.0, 0.0, 1.0, 1.0, 1.0, 1.0, 0.0, 0.3946, 0.8211, 0.391, 0.8259, 0.3794, 0.8123, 0.3825, 0.8077, 0.391, 0.8259, 0.3874, 0.8306, 0.3763, 0.8169, 0.3794, 0.8123, 0.4034, 0.835, 0.3989, 0.8377, 0.391, 0.8259, 0.3946, 0.8211, 0.3989, 0.8377, 0.3943, 0.8403, 0.3874, 0.8306, 0.391, 0.8259, 0.3421, 0.7888, 0.3398, 0.7923, 0.3248, 0.7913, 0.3259, 0.7881, 0.3398, 0.7923, 0.3375, 0.7958, 0.3237, 0.7944, 0.3248, 0.7913, 0.3259, 0.7881, 0.3248, 0.7913, 0.3121, 0.7898, 0.3121, 0.7864, 0.3248, 0.7913, 0.3237, 0.7944, 0.3121, 0.7933, 0.3121, 0.7898, 0.3644, 0.7943, 0.3614, 0.8005, 0.3398, 0.7923, 0.3421, 0.7888, 0.3614, 0.8005, 0.3584, 0.8066, 0.3375, 0.7958, 0.3398, 0.7923, 0.3825, 0.8077, 0.3794, 0.8123, 0.3614, 0.8005, 0.3644, 0.7943, 0.3794, 0.8123, 0.3763, 0.8169, 0.3584, 0.8066, 0.3614, 0.8005, 0.7457, 0.1914, 0.7561, 0.1865, 0.7634, 0.2053, 0.7526, 0.2114, 0.7561, 0.1865, 0.7664, 0.1816, 0.7743, 0.1992, 0.7634, 0.2053, 0.7526, 0.2114, 0.7634, 0.2053, 0.7731, 0.2313, 0.7647, 0.2371, 0.7634, 0.2053, 0.7743, 0.1992, 0.7815, 0.2254, 0.7731, 0.2313, 0.7006, 0.1031, 0.7137, 0.1047, 0.7244, 0.1275, 0.7121, 0.1258, 0.7137, 0.1047, 0.7268, 0.1063, 0.7367, 0.1293, 0.7244, 0.1275, 0.7121, 0.1258, 0.7244, 0.1275, 0.7217, 0.143, 0.705, 0.1414, 0.7244, 0.1275, 0.7367, 0.1293, 0.7384, 0.1445, 0.7217, 0.143, 0.7526, 0.168, 0.7422, 0.1715, 0.7217, 0.143, 0.7384, 0.1445, 0.7422, 0.1715, 0.7319, 0.175, 0.705, 0.1414, 0.7217, 0.143, 0.7664, 0.1816, 0.7561, 0.1865, 0.7422, 0.1715, 0.7526, 0.168, 0.7561, 0.1865, 0.7457, 0.1914, 0.7319, 0.175, 0.7422, 0.1715, 0.7448, 0.08765, 0.7358, 0.08244, 0.7488, 0.06946, 0.7573, 0.07531, 0.7358, 0.08244, 0.7267, 0.07722, 0.7404, 0.06362, 0.7488, 0.06946, 0.7268, 0.1063, 0.7137, 0.1047, 0.7358, 0.08244, 0.7448, 0.08765, 0.7137, 0.1047, 0.7006, 0.1031, 0.7267, 0.07722, 0.7358, 0.08244])
me_cube_001.materials.append(mat_basemesh)
me_cube_001.use_remesh_preserve_volume = False
me_cube_001.use_remesh_preserve_attributes = False
me_cube_001.use_mirror_vertex_groups = False
me_cube_001.update()
arm_armature_001 = bpy.data.armatures.new('Armature.001')  # bones are not reproduced

# ---- objects
ob_armature_001 = bpy.data.objects.new('Armature.001', arm_armature_001)
ob_male1 = bpy.data.objects.new('Male1', me_cube_001)

# ---- transforms, parenting, visibility, modifiers, constraints
ob_armature_001.location = (0.0, 0.1107, 0.0)
ob_armature_001.show_in_front = True
ob_armature_001.lineart.crease_threshold = 0.0
ob_male1.parent = ob_armature_001
ob_male1.location = (0.0, 0.0, 3.566)
ob_male1.rotation_euler = (1.571, -0.0, -0.0)
ob_male1.scale = (1.0, 1.052, 1.0)
ob_male1.lock_rotations_4d = False
ob_male1.empty_display_type = 'ARROWS'
ob_male1.lineart.crease_threshold = 0.0
_vg = ob_male1.vertex_groups.new(name='Hips')
for _i, _w in zip([0, 1, 3, 4, 5, 6, 16, 17, 18, 19, 20, 21, 40, 41, 42, 43, 44, 45, 46, 47, 78, 87, 88, 89, 156, 157, 158, 159, 160, 161, 162, 163, 164, 207, 209, 215, 217, 219, 223, 224, 225, 226, 227, 228, 229, 230, 231, 514, 515, 516, 517, 518, 519, 520, 521, 522], [0.01818, 0.3299, 0.3456, 0.6702, 0.006971, 0.7037, 0.4834, 0.4149, 0.01026, 0.0265, 0.5845, 0.4497, 0.1589, 0.7095, 0.08807, 0.285, 0.7684, 0.569, 0.05766, 0.003605, 0.2127, 0.01965, 0.4169, 0.6771, 0.1634, 0.1352, 0.1321, 0.1666, 0.2019, 0.1738, 0.1386, 0.1298, 0.1104, 0.0871, 0.08215, 0.02795, 0.05928, 0.0896, 0.2509, 0.1891, 0.6974, 0.7931, 0.153, 0.2411, 0.5542, 0.6611, 0.1522, 0.07013, 0.05356, 0.04316, 0.0236, 0.08724, 0.05526, 0.04737, 0.01872, 0.05339]): _vg.add([_i], _w, 'REPLACE')
_vg = ob_male1.vertex_groups.new(name='Spine.001')
for _i, _w in zip([0, 1, 2, 3, 4, 5, 6, 7, 8, 9, 10, 16, 17, 18, 19, 20, 21, 22, 23, 24, 25, 26, 27, 78, 79, 80, 147, 148, 149, 150, 151, 152, 153, 154, 155, 156, 157, 158, 159, 160, 161, 162, 163, 164, 182, 223, 224, 227, 228, 229, 230, 231, 514, 515, 516, 517, 518, 519, 520, 521, 522], [0.7006, 0.3583, 0.7541, 0.3297, 0.2499, 0.7534, 0.1461, 0.7302, 0.07117, 0.09135, 0.03649, 0.4221, 0.3587, 0.7009, 0.714, 0.1618, 0.2698, 0.7025, 0.7626, 0.08766, 0.079, 0.08474, 0.03626, 0.447, 0.6977, 0.04962, 0.1897, 0.2627, 0.3029, 0.2297, 0.2128, 0.2456, 0.2488, 0.2714, 0.19, 0.6569, 0.7002, 0.8085, 0.7526, 0.647, 0.7483, 0.7327, 0.7769, 0.7126, 0.001722, 0.08219, 0.1501, 0.1037, 0.07541, 0.08112, 0.056, 0.1899, 0.7512, 0.8054, 0.8265, 0.8679, 0.757, 0.7958, 0.8385, 0.8555, 0.7717]): _vg.add([_i], _w, 'REPLACE')
_vg = ob_male1.vertex_groups.new(name='Spine.002')
for _i, _w in zip([0, 2, 5, 7, 8, 9, 10, 11, 14, 15, 18, 19, 22, 23, 24, 25, 26, 27, 28, 29, 30, 31, 60, 61, 62, 63, 64, 65, 67, 71, 79, 80, 94, 105, 108, 128, 129, 133, 134, 135, 136, 137, 138, 139, 140, 141, 142, 143, 144, 145, 146, 147, 148, 149, 150, 151, 152, 153, 154, 155, 156, 157, 158, 160, 161, 164, 177, 180, 182, 514, 515, 516, 517, 518, 519, 520, 521, 522, 535, 536, 537, 538], [0.1598, 0.1456, 0.1751, 0.2166, 0.6737, 0.6524, 0.195, 0.05899, 0.5346, 0.2722, 0.2068, 0.1669, 0.2349, 0.1608, 0.668, 0.525, 0.5371, 0.2086, 0.01213, 0.2149, 0.05091, 0.1223, 0.473, 0.2676, 0.074, 0.07891, 0.5355, 0.128, 0.06373, 0.02633, 0.1641, 0.118, 0.1043, 0.01184, 0.03249, 0.01451, 0.004152, 0.03019, 0.01192, 0.0615, 0.09787, 0.1419, 0.2406, 0.04069, 0.07727, 0.08292, 0.2131, 0.5599, 0.409, 0.3044, 0.02757, 0.5187, 0.6367, 0.5821, 0.4735, 0.6617, 0.5918, 0.5289, 0.5898, 0.4228, 0.02494, 0.004888, 0.00623, 0.0136, 0.002353, 0.03162, 0.07649, 0.02479, 0.06224, 0.08619, 0.06565, 0.09458, 0.06429, 0.07963, 0.1019, 0.05741, 0.07225, 0.08189, 0.01121, 0.03715, 0.06902, 0.1158]): _vg.add([_i], _w, 'REPLACE')
_vg = ob_male1.vertex_groups.new(name='Neck')
for _i, _w in zip([9, 14, 29, 60, 61, 62, 63, 64, 65, 66, 67, 68, 69, 70, 71, 94, 95, 99, 100, 102, 103, 105, 106, 107, 108, 109, 110, 111, 112, 114, 115, 117, 118, 123, 124, 125, 126, 127, 128, 129, 130, 131, 133, 134, 135, 136, 137, 138, 139, 140, 141, 142, 143, 144, 145, 146, 531, 532, 533, 534, 535, 536, 537, 538, 539], [0.02017, 0.1813, 0.1397, 0.1728, 0.2425, 0.6942, 0.596, 0.2134, 0.6696, 0.1767, 0.3424, 0.1466, 0.1592, 0.3302, 0.3449, 0.258, 0.2171, 0.08364, 0.03635, 0.2727, 0.05373, 0.2371, 0.06793, 0.01141, 0.2548, 0.08275, 0.02944, 0.0842, 0.03924, 0.08352, 0.02844, 0.1228, 0.03856, 0.1754, 0.1, 0.1437, 0.1011, 0.2644, 0.2306, 0.2139, 0.09508, 0.03531, 0.6037, 0.5679, 0.6001, 0.6382, 0.6375, 0.51, 0.6508, 0.1155, 0.0704, 0.06275, 0.07905, 0.3859, 0.3826, 0.07959, 0.2004, 0.1319, 0.3172, 0.2983, 0.3378, 0.6061, 0.5939, 0.5061, 0.53]): _vg.add([_i], _w, 'REPLACE')
_vg = ob_male1.vertex_groups.new(name='Head')
for _i, _w in zip([60, 61, 62, 63, 64, 65, 66, 67, 68, 69, 70, 71, 72, 73, 74, 75, 76, 77, 94, 95, 96, 97, 98, 99, 100, 101, 102, 103, 104, 105, 106, 107, 108, 109, 110, 111, 112, 113, 114, 115, 116, 117, 118, 119, 120, 121, 122, 123, 124, 125, 126, 127, 128, 129, 130, 131, 132, 133, 134, 135, 136, 137, 138, 139, 144, 145, 531, 532, 533, 534, 535, 536, 537, 538, 539], [0.02439, 0.04916, 0.129, 0.09541, 0.05748, 0.1219, 0.7932, 0.5592, 0.8306, 0.8154, 0.6172, 0.5861, 0.9909, 0.9906, 0.9949, 0.9923, 0.9898, 0.9958, 0.05061, 0.7522, 0.9939, 0.9968, 0.9981, 0.9033, 0.9501, 0.9824, 0.6873, 0.9398, 0.9741, 0.7135, 0.9233, 0.9655, 0.6821, 0.9066, 0.9553, 0.9018, 0.9481, 0.9827, 0.9031, 0.9545, 0.9852, 0.86, 0.9496, 0.9822, 0.9807, 0.98, 0.9748, 0.8056, 0.8883, 0.8361, 0.8855, 0.7092, 0.7197, 0.7434, 0.8927, 0.9518, 0.9789, 0.304, 0.3376, 0.2894, 0.1314, 0.1234, 0.1465, 0.1751, 0.01591, 0.007508, 0.7741, 0.8511, 0.6329, 0.6543, 0.6029, 0.2905, 0.2832, 0.3202, 0.3999]): _vg.add([_i], _w, 'REPLACE')
_vg = ob_male1.vertex_groups.new(name='Soulder.L')
for _i, _w in zip([7, 8, 9, 10, 11, 12, 13, 14, 15, 22, 24, 25, 26, 27, 28, 29, 30, 31, 60, 61, 62, 63, 64, 65, 67, 70, 71, 80, 81, 82, 94, 133, 134, 135, 136, 137, 138, 139, 140, 141, 142, 143, 144, 145, 146, 147, 148, 150, 151, 152, 153, 154, 155, 177, 178, 179, 180, 181, 533, 534, 535, 536, 537, 538, 539], [0.005688, 0.2321, 0.06897, 0.3245, 0.1096, 0.4918, 0.2779, 0.2097, 0.6769, 0.01354, 0.2009, 0.2672, 0.08079, 0.1113, 0.7841, 0.5573, 0.7538, 0.8309, 0.312, 0.4143, 0.09165, 0.2078, 0.1892, 0.06873, 0.01719, 0.004398, 0.009007, 0.02671, 0.4754, 0.5284, 0.5348, 0.04299, 0.05747, 0.0352, 0.125, 0.09442, 0.1004, 0.1178, 0.7182, 0.7773, 0.7015, 0.3324, 0.1411, 0.2508, 0.7346, 0.1049, 0.07903, 0.01259, 0.09037, 0.08619, 0.01098, 0.0001508, 0.03513, 0.1023, 0.058, 0.07451, 0.003218, 0.02153, 0.001512, 0.006323, 0.0002897, 0.05616, 0.0517, 0.05622, 0.03859]): _vg.add([_i], _w, 'REPLACE')
_vg = ob_male1.vertex_groups.new(name='UpperArm.L')
for _i, _w in zip([0, 2, 9, 10, 11, 12, 13, 14, 18, 19, 24, 25, 26, 27, 28, 29, 30, 36, 37, 38, 39, 61, 62, 63, 79, 80, 81, 82, 85, 86, 94, 140, 141, 145, 146, 147, 149, 150, 151, 152, 153, 154, 155, 165, 166, 167, 168, 169, 170, 171, 172, 173, 174, 175, 176, 177, 178, 179, 180, 181, 182, 196, 197, 199, 201, 202, 203, 204, 205, 206, 514, 522], [0.06648, 0.02257, 0.1437, 0.1082, 0.2033, 0.1873, 0.1786, 0.03718, 0.02327, 0.04527, 0.02326, 0.06073, 0.2028, 0.09918, 0.05443, 0.06235, 0.04381, 0.05686, 0.1328, 0.2182, 0.06851, 0.0001452, 0.0, 0.0, 0.03688, 0.1969, 0.1301, 0.02833, 0.2659, 0.04628, 0.05053, 0.06325, 0.05337, 0.009271, 0.01648, 0.08725, 0.0641, 0.06535, 0.005891, 0.06439, 0.1612, 0.08743, 0.08255, 0.9256, 0.8582, 0.9752, 0.8874, 0.9792, 0.943, 0.7519, 0.8839, 0.9894, 0.9526, 0.773, 0.8523, 0.6639, 0.9182, 0.9158, 0.2307, 0.9603, 0.2216, 0.008148, 0.0269, 0.05673, 0.1831, 0.2375, 0.6677, 0.2198, 0.7084, 0.1731, 0.01421, 0.01496]): _vg.add([_i], _w, 'REPLACE')
_vg = ob_male1.vertex_groups.new(name='LowerArm.L')
for _i, _w in zip([32, 33, 34, 35, 36, 37, 38, 39, 83, 84, 85, 86, 166, 168, 170, 172, 174, 176, 183, 184, 185, 186, 187, 188, 189, 190, 191, 192, 193, 194, 195, 196, 197, 198, 199, 200, 201, 202, 203, 204, 205, 206, 275, 276, 278, 280, 282, 286, 287, 289, 436, 437, 438, 439, 440, 441, 442, 443, 444, 445, 446, 447, 448, 449, 450, 451, 452, 453, 454, 455, 456, 457, 458, 459, 460, 461, 462, 463, 464], [0.6905, 0.08181, 0.1512, 0.534, 0.943, 0.8669, 0.7816, 0.9313, 0.06995, 0.7523, 0.7339, 0.9517, 0.1399, 0.1104, 0.05541, 0.1151, 0.04308, 0.1472, 0.9763, 0.996, 0.9839, 0.995, 0.9775, 0.993, 0.9797, 0.9986, 0.9723, 0.9907, 0.9812, 0.9967, 0.9912, 0.9707, 0.9613, 0.9958, 0.943, 0.9937, 0.8166, 0.7621, 0.3319, 0.78, 0.2913, 0.8268, 0.009462, 0.01912, 0.001235, 0.1317, 0.003046, 0.1109, 0.07935, 0.09483, 0.1117, 0.11, 0.09638, 0.08926, 0.3416, 0.1672, 0.05752, 0.0683, 0.2591, 0.1827, 0.06037, 0.08718, 0.1186, 0.1012, 0.1007, 0.1015, 0.1008, 0.103, 0.09775, 0.1039, 0.09988, 0.1048, 0.09674, 0.1062, 0.09946, 0.1016, 0.09881, 0.102, 0.1003]): _vg.add([_i], _w, 'REPLACE')
_vg = ob_male1.vertex_groups.new(name='Hand.L')
for _i, _w in zip([32, 33, 34, 35, 83, 84, 191, 272, 273, 274, 275, 276, 277, 278, 279, 280, 281, 282, 283, 284, 285, 286, 287, 288, 289, 290, 291, 292, 293, 294, 295, 296, 297, 298, 299, 300, 301, 302, 303, 304, 305, 306, 307, 308, 309, 310, 311, 312, 313, 314, 315, 316, 317, 318, 319, 320, 321, 322, 323, 324, 325, 326, 327, 328, 329, 330, 331, 332, 333, 334, 335, 336, 337, 338, 339, 340, 341, 342, 343, 344, 345, 346, 347, 348, 349, 350, 351, 352, 353, 354, 355, 356, 357, 358, 359, 360, 361, 362, 363, 364, 365, 366, 367, 368, 369, 370, 371, 372, 373, 374, 375, 376, 377, 378, 379, 380, 381, 382, 383, 384, 385, 386, 387, 388, 389, 390, 391, 392, 393, 394, 395, 396, 397, 398, 399, 400, 401, 402, 403, 404, 405, 406, 407, 408, 409, 410, 411, 412, 413, 414, 415, 416, 417, 418, 419, 420, 421, 422, 423, 424, 425, 426, 427, 428, 429, 430, 431, 432, 433, 434, 435, 436, 437, 438, 439, 440, 441, 442, 443, 444, 445, 446, 447, 448, 449, 450, 451, 452, 453, 454, 455, 456, 457, 458, 459, 460, 461, 462, 463, 464], [0.3095, 0.9182, 0.8488, 0.466, 0.93, 0.2477, 0.00499, 0.9954, 0.9982, 0.9885, 0.9704, 0.9654, 0.9952, 0.9744, 1.001, 0.8683, 0.9882, 0.9735, 0.9794, 0.9938, 0.9797, 0.8891, 0.9207, 0.9783, 0.9052, 0.9982, 0.9981, 0.9982, 0.9981, 0.9981, 0.998, 0.9979, 0.9976, 0.9981, 0.9981, 0.9981, 0.998, 0.998, 0.998, 0.9979, 0.9977, 0.9981, 0.9981, 0.9978, 0.9974, 0.9981, 0.9981, 0.9981, 0.998, 0.9981, 0.9981, 0.9981, 0.9981, 0.9988, 0.9985, 0.9977, 0.9962, 0.999, 0.9929, 0.9946, 0.9997, 0.9954, 0.9983, 0.9979, 0.9969, 0.9983, 0.9993, 0.9995, 0.9998, 0.9997, 0.9999, 1.0, 1.0, 1.0, 1.0, 1.0, 1.0, 1.0, 1.0, 0.9999, 0.9999, 0.9999, 1.0, 0.9999, 1.0, 1.0, 1.0, 1.0, 1.0, 1.0, 1.0, 0.9999, 1.0, 0.9999, 1.0, 1.0, 1.0, 1.0, 1.0, 0.9997, 0.9994, 0.9994, 0.9989, 0.9978, 0.9981, 0.9967, 0.9968, 0.9967, 0.9968, 0.9976, 0.9977, 0.9977, 0.9978, 0.997, 0.997, 0.997, 0.997, 0.9974, 0.9976, 0.9975, 0.9976, 0.9978, 0.9978, 0.9979, 0.998, 0.9971, 0.9971, 0.9971, 0.9971, 0.9969, 0.997, 0.9969, 0.997, 0.9983, 0.9983, 0.999, 0.999, 0.9975, 0.9976, 0.9964, 0.9968, 0.9972, 0.9972, 0.9972, 0.9972, 0.9972, 0.9972, 0.9972, 0.9972, 0.9973, 0.9973, 0.9969, 0.997, 0.9972, 0.9972, 0.9971, 0.9971, 0.9972, 0.9972, 0.9972, 0.9972, 0.9973, 0.9972, 0.997, 0.9971, 0.9972, 0.9973, 0.9972, 0.9973, 0.9964, 0.9958, 0.8887, 0.8904, 0.904, 0.9111, 0.6584, 0.8329, 0.9426, 0.9319, 0.741, 0.8174, 0.9398, 0.913, 0.8815, 0.8994, 0.8999, 0.8991, 0.8997, 0.8975, 0.9027, 0.8966, 0.9006, 0.8957, 0.9037, 0.8943, 0.901, 0.8989, 0.9017, 0.8985, 0.9002]): _vg.add([_i], _w, 'REPLACE')
_vg = ob_male1.vertex_groups.new(name='Soulder.R')
_vg = ob_male1.vertex_groups.new(name='UpperArm.R')
_vg = ob_male1.vertex_groups.new(name='LowerArm.R')
_vg = ob_male1.vertex_groups.new(name='Hand.R')
_vg = ob_male1.vertex_groups.new(name='UpperLeg.L')
for _i, _w in zip([1, 3, 4, 6, 16, 17, 20, 21, 40, 41, 42, 43, 44, 45, 46, 47, 48, 49, 50, 51, 52, 53, 78, 87, 88, 89, 90, 91, 156, 157, 159, 160, 161, 162, 163, 164, 207, 208, 209, 210, 211, 212, 213, 214, 215, 216, 217, 218, 219, 220, 221, 222, 223, 224, 225, 226, 227, 228, 229, 230, 231, 232, 233, 234, 235, 236, 237, 238, 239, 240, 241, 242, 243, 244, 245, 246, 247, 255, 257, 259, 263, 514, 515, 518, 520, 522], [0.2903, 0.309, 0.07278, 0.146, 0.08502, 0.2078, 0.2483, 0.2696, 0.8313, 0.287, 0.905, 0.7003, 0.2283, 0.4158, 0.9257, 0.976, 0.7423, 0.8117, 0.7093, 0.7294, 0.7871, 0.7673, 0.3184, 0.939, 0.579, 0.3199, 0.7842, 0.8574, 0.1262, 0.1251, 0.06189, 0.1078, 0.03859, 0.09896, 0.06843, 0.1166, 0.9089, 0.9764, 0.9168, 0.9887, 0.9779, 0.9939, 0.9885, 0.9915, 0.9586, 0.9848, 0.9398, 0.9916, 0.9086, 0.9766, 0.9869, 0.9958, 0.6637, 0.6538, 0.2769, 0.1931, 0.7376, 0.6802, 0.3625, 0.2813, 0.6486, 0.9099, 0.9528, 0.9694, 0.9403, 0.9467, 0.9719, 0.9437, 0.9816, 0.1317, 0.116, 0.162, 0.2672, 0.3083, 0.3037, 0.1213, 0.161, 0.03118, 0.05419, 0.03691, 0.003315, 0.0527, 0.04365, 0.04534, 0.02068, 0.05041]): _vg.add([_i], _w, 'REPLACE')
_vg = ob_male1.vertex_groups.new(name='LowerLeg.L')
for _i, _w in zip([48, 49, 50, 51, 52, 53, 54, 55, 56, 57, 58, 59, 90, 91, 92, 93, 232, 233, 234, 235, 236, 237, 238, 240, 241, 242, 243, 244, 245, 246, 247, 248, 249, 250, 251, 252, 253, 254, 255, 256, 257, 258, 259, 260, 261, 262, 263, 264, 265, 266, 267, 268, 269, 270, 271, 465, 466, 467, 468, 470, 471, 491, 497, 498, 499, 500, 501, 502, 503, 504, 523, 524, 525, 526, 527, 528, 529, 530, 543, 544, 545, 547], [0.2575, 0.1883, 0.2901, 0.2702, 0.2128, 0.2326, 0.9711, 0.9684, 0.9772, 0.9766, 0.9599, 0.9809, 0.2152, 0.1425, 0.9669, 0.9637, 0.08816, 0.04372, 0.01085, 0.05911, 0.05152, 0.005328, 0.054, 0.8683, 0.884, 0.838, 0.7328, 0.6916, 0.6961, 0.8787, 0.8389, 0.9997, 0.9938, 0.9994, 0.9931, 0.9992, 0.9863, 0.9927, 0.9594, 0.9911, 0.9458, 0.9916, 0.9565, 0.9979, 0.9777, 0.9981, 0.9733, 0.9998, 0.9997, 0.9995, 0.9995, 0.9993, 0.9995, 0.9993, 0.9995, 0.05034, 0.06753, 0.05432, 0.08928, 0.0966, 0.102, 0.02761, 0.009324, 0.3682, 0.2099, 0.1036, 0.2403, 0.3535, 0.01575, 0.4157, 1.0, 0.9999, 1.0, 0.9992, 0.9989, 0.999, 0.9997, 0.9999, 0.2038, 0.156, 0.1434, 0.008083]): _vg.add([_i], _w, 'REPLACE')
_vg = ob_male1.vertex_groups.new(name='Foot.L')
for _i, _w in zip([54, 55, 58, 92, 93, 465, 466, 467, 468, 469, 470, 471, 472, 473, 478, 480, 481, 482, 484, 485, 486, 487, 489, 490, 491, 492, 493, 494, 496, 497, 498, 499, 500, 501, 502, 503, 504, 508, 509, 510, 511, 512, 540, 541, 542, 543, 544, 545, 546, 547], [0.006583, 0.01354, 0.03071, 0.01567, 0.02212, 0.8822, 0.872, 0.8822, 0.8673, 0.8322, 0.8579, 0.8581, 0.8349, 0.8452, 0.01693, 0.05426, 0.1518, 0.5315, 0.05518, 0.5125, 0.5565, 0.09296, 0.0723, 0.2361, 0.8107, 0.1234, 0.5957, 0.958, 0.1794, 0.8398, 0.6264, 0.7817, 0.8796, 0.7472, 0.6383, 0.9138, 0.5795, 0.8165, 0.2059, 0.06025, 0.8682, 0.1804, 0.7388, 0.7476, 0.7384, 0.7555, 0.8409, 0.8279, 0.957, 0.9461]): _vg.add([_i], _w, 'REPLACE')
_vg = ob_male1.vertex_groups.new(name='Toes.L')
for _i, _w in zip([465, 466, 467, 468, 469, 470, 471, 472, 473, 474, 475, 476, 477, 478, 479, 480, 481, 482, 483, 484, 485, 486, 487, 488, 489, 490, 491, 492, 493, 495, 496, 497, 503, 505, 506, 507, 508, 509, 510, 511, 512, 513, 540, 541, 542, 543, 545, 546], [0.06745, 0.06044, 0.06344, 0.03688, 0.1544, 0.0411, 0.02983, 0.148, 0.1387, 0.9984, 0.9926, 0.9756, 0.9763, 0.9662, 0.9996, 0.946, 0.849, 0.4699, 0.99, 0.9448, 0.4865, 0.4394, 0.9069, 0.9798, 0.9273, 0.7601, 0.1505, 0.8755, 0.3988, 0.9867, 0.8173, 0.1305, 0.05336, 0.9799, 0.9927, 0.9988, 0.2111, 0.7967, 0.94, 0.1199, 0.8186, 0.9785, 0.2628, 0.2463, 0.2521, 0.03135, 0.007461, 0.09553]): _vg.add([_i], _w, 'REPLACE')
_vg = ob_male1.vertex_groups.new(name='UpperLeg.R')
_vg = ob_male1.vertex_groups.new(name='LowerLeg.R')
_vg = ob_male1.vertex_groups.new(name='Foot.R')
_vg = ob_male1.vertex_groups.new(name='Toes.R')
_vg = ob_male1.vertex_groups.new(name='Bone.002')
for _i, _w in zip([0, 1, 2, 3, 4, 5, 6, 7, 8, 9, 10, 16, 17, 18, 19, 20, 21, 22, 23, 24, 25, 26, 27, 40, 43, 44, 45, 46, 78, 79, 80, 87, 147, 148, 149, 150, 151, 152, 153, 154, 155, 156, 157, 158, 159, 160, 161, 162, 163, 164, 177, 182, 223, 224, 225, 226, 227, 228, 229, 230, 231, 514, 515, 516, 517, 518, 519, 520, 521, 522], [0.7351, 0.6413, 0.8031, 0.6425, 0.651, 0.8069, 0.6003, 0.7729, 0.07337, 0.1536, 0.06422, 0.6881, 0.673, 0.7437, 0.7509, 0.5893, 0.6521, 0.7473, 0.8188, 0.1065, 0.1115, 0.1255, 0.05693, 0.02585, 0.03565, 0.003107, 0.0587, 0.02376, 0.6373, 0.7322, 0.06352, 0.02039, 0.2429, 0.2631, 0.538, 0.2697, 0.2503, 0.4038, 0.3076, 0.3771, 0.2217, 0.7866, 0.8249, 0.8631, 0.8894, 0.7907, 0.8348, 0.8615, 0.8956, 0.8098, 0.01405, 0.02103, 0.2987, 0.3549, 0.1244, 0.08811, 0.2302, 0.174, 0.1854, 0.1788, 0.351, 0.8083, 0.8653, 0.8559, 0.9216, 0.8189, 0.8311, 0.8999, 0.9066, 0.8242]): _vg.add([_i], _w, 'REPLACE')
_vg = ob_male1.vertex_groups.new(name='Bone.003')
for _i, _w in zip([0, 2, 5, 7, 8, 9, 10, 11, 13, 14, 15, 18, 19, 22, 23, 24, 25, 26, 27, 29, 30, 31, 60, 61, 64, 67, 71, 79, 80, 105, 108, 128, 129, 136, 137, 138, 141, 142, 143, 144, 147, 148, 149, 150, 151, 152, 153, 154, 155, 156, 158, 160, 161, 164, 177, 178, 180, 182, 514, 515, 516, 517, 518, 519, 520, 521, 522, 536, 537, 538], [0.1459, 0.1285, 0.1163, 0.2087, 0.8671, 0.4911, 0.2297, 0.04132, 0.006632, 0.07086, 0.8477, 0.1649, 0.1448, 0.2251, 0.1386, 0.7983, 0.5745, 0.4394, 0.169, 0.004639, 0.1388, 0.7432, 0.3373, 0.08476, 0.5307, 0.06548, 0.02129, 0.1529, 0.122, 0.0163, 0.03852, 0.02056, 0.009201, 0.04876, 0.1169, 0.2384, 0.1062, 0.6203, 0.7538, 0.01788, 0.5021, 0.7074, 0.3147, 0.4307, 0.6978, 0.5018, 0.4572, 0.4599, 0.4031, 0.02183, 0.008193, 0.01287, 0.005529, 0.02569, 0.09467, 0.003427, 0.009281, 0.06941, 0.07904, 0.0571, 0.07279, 0.0525, 0.07149, 0.08611, 0.04177, 0.06131, 0.07519, 0.003515, 0.05975, 0.1158]): _vg.add([_i], _w, 'REPLACE')
_vg = ob_male1.vertex_groups.new(name='Bone.004')
for _i, _w in zip([14, 15, 29, 60, 61, 62, 63, 64, 65, 66, 67, 68, 69, 70, 71, 94, 95, 99, 100, 102, 103, 105, 106, 108, 109, 111, 112, 114, 115, 117, 118, 123, 124, 125, 126, 127, 128, 129, 130, 131, 133, 134, 135, 136, 137, 138, 139, 141, 142, 143, 144, 145, 146, 531, 532, 533, 534, 535, 536, 537, 538, 539], [0.06804, 0.004192, 0.008723, 0.1555, 0.1555, 0.5997, 0.2765, 0.2013, 0.6087, 0.1871, 0.2978, 0.1304, 0.1811, 0.2646, 0.3011, 0.1113, 0.137, 0.07943, 0.03725, 0.2001, 0.007972, 0.1851, 0.02161, 0.2, 0.03317, 0.09436, 0.05283, 0.09316, 0.04027, 0.0792, 0.01219, 0.0963, 0.05564, 0.08439, 0.05614, 0.1413, 0.1667, 0.1582, 0.05843, 0.002064, 0.6068, 0.4972, 0.5947, 0.5714, 0.5826, 0.4639, 0.5238, 0.03396, 0.06571, 0.0789, 0.1681, 0.1014, 0.003145, 0.0984, 0.06655, 0.3968, 0.2662, 0.3439, 0.5308, 0.5298, 0.4497, 0.269]): _vg.add([_i], _w, 'REPLACE')
_vg = ob_male1.vertex_groups.new(name='Bone.005')
for _i, _w in zip([60, 61, 62, 63, 64, 65, 66, 67, 68, 69, 70, 71, 72, 73, 74, 75, 76, 77, 94, 95, 96, 97, 98, 99, 100, 101, 102, 103, 104, 105, 106, 107, 108, 109, 110, 111, 112, 113, 114, 115, 116, 117, 118, 119, 120, 121, 122, 123, 124, 125, 126, 127, 128, 129, 130, 131, 132, 133, 134, 135, 136, 137, 138, 139, 143, 144, 531, 532, 533, 534, 535, 536, 537, 538, 539], [0.03754, 0.03868, 0.1134, 0.093, 0.0689, 0.105, 0.776, 0.5799, 0.8374, 0.7876, 0.6595, 0.6051, 0.9965, 0.9951, 0.9922, 0.9902, 0.9962, 0.9916, 0.02925, 0.8193, 0.9949, 0.9975, 0.9981, 0.9019, 0.9463, 0.9791, 0.7396, 0.9615, 0.985, 0.7475, 0.9516, 0.9807, 0.7182, 0.9431, 0.9748, 0.8871, 0.9366, 0.9755, 0.8888, 0.9455, 0.9799, 0.8962, 0.96, 0.9851, 0.9891, 0.9901, 0.9873, 0.8729, 0.9263, 0.8856, 0.924, 0.8147, 0.7668, 0.7828, 0.9234, 0.966, 0.9852, 0.2622, 0.3538, 0.2604, 0.1534, 0.1463, 0.168, 0.2238, 0.002365, 0.0102, 0.8638, 0.9085, 0.5459, 0.6663, 0.5848, 0.3328, 0.3164, 0.3489, 0.6311]): _vg.add([_i], _w, 'REPLACE')
_vg = ob_male1.vertex_groups.new(name='Bone.003_L')
for _i, _w in zip([8, 9, 10, 11, 12, 13, 14, 15, 24, 25, 26, 27, 28, 29, 30, 31, 60, 61, 62, 63, 64, 65, 66, 67, 68, 69, 70, 71, 81, 82, 94, 95, 102, 105, 108, 127, 128, 129, 133, 134, 135, 136, 137, 138, 139, 140, 141, 142, 143, 144, 145, 146, 147, 149, 150, 153, 154, 177, 178, 179, 180, 181, 533, 534, 535, 536, 537, 538, 539], [0.008391, 0.186, 0.07836, 0.1173, 0.5072, 0.2829, 0.7937, 0.07892, 0.01169, 0.1146, 0.149, 0.1478, 0.8963, 0.8919, 0.6132, 0.1664, 0.4563, 0.6985, 0.2767, 0.6137, 0.1923, 0.2682, 0.0195, 0.05545, 0.009943, 0.009171, 0.05649, 0.05695, 0.5054, 0.8283, 0.8102, 0.02685, 0.03241, 0.01713, 0.0233, 0.007662, 0.01104, 0.007501, 0.1252, 0.142, 0.1367, 0.2209, 0.1514, 0.1261, 0.2345, 0.937, 0.7878, 0.2789, 0.1279, 0.7399, 0.8464, 0.9012, 0.0183, 0.05803, 0.0148, 0.04011, 0.05134, 0.01347, 0.03626, 0.06644, 0.004028, 0.01624, 0.05449, 0.06352, 0.06736, 0.1075, 0.09211, 0.08347, 0.09041]): _vg.add([_i], _w, 'REPLACE')
_vg = ob_male1.vertex_groups.new(name='Bone.003_L.001')
for _i, _w in zip([0, 1, 2, 3, 5, 8, 9, 10, 11, 12, 13, 14, 18, 19, 24, 25, 26, 27, 28, 29, 30, 31, 36, 37, 38, 39, 79, 80, 81, 82, 85, 86, 141, 142, 143, 146, 147, 149, 150, 151, 152, 153, 154, 155, 156, 157, 158, 161, 164, 165, 166, 167, 168, 169, 170, 171, 172, 173, 174, 175, 176, 177, 178, 179, 180, 181, 182, 196, 197, 199, 201, 202, 203, 204, 205, 206, 514, 515, 516, 518, 519, 522], [1.22e-10, 0.0, 0.02878, 0.0, 0.002426, 0.0, 0.0645, 0.0001332, 0.8208, 0.4879, 0.001964, 0.0149, 0.01349, 0.003596, 0.03508, 0.003639, 0.0007402, 0.005014, 0.0912, 0.02354, 0.0001296, 0.03404, 0.09454, 0.2927, 0.213, 0.07152, 1.081e-20, 0.7874, 0.4902, 0.1559, 0.2602, 0.07027, 0.04643, 0.0, 0.0, 0.03434, 0.01356, 0.07277, 0.1298, 0.01583, 0.06015, 0.09022, 0.09649, 0.07583, 0.0, 0.0, 0.0, 0.0, 0.0, 0.9544, 0.8735, 0.9768, 0.9296, 0.9855, 0.9552, 0.9774, 0.8736, 0.9923, 0.9751, 0.9656, 0.8219, 0.8377, 0.921, 0.9275, 0.9311, 0.962, 0.8791, 0.04758, 0.01571, 0.05198, 0.277, 0.652, 0.7127, 0.2437, 0.7916, 0.2148, 3.558e-10, 0.0, 0.0, 0.0, 1.629e-12, 1.133e-16]): _vg.add([_i], _w, 'REPLACE')
_vg = ob_male1.vertex_groups.new(name='Bone.003_L.002')
for _i, _w in zip([32, 33, 34, 35, 36, 37, 38, 39, 84, 85, 86, 166, 168, 170, 172, 176, 183, 184, 185, 186, 187, 188, 189, 190, 191, 192, 193, 194, 195, 196, 197, 198, 199, 200, 201, 202, 203, 204, 205, 206, 436, 438, 440, 444, 445, 447, 456, 459, 460, 464], [0.05595, 0.02637, 0.01233, 0.07176, 0.9051, 0.7071, 0.7869, 0.9283, 0.01051, 0.7397, 0.9293, 0.1241, 0.068, 0.03732, 0.1253, 0.177, 0.9459, 0.9904, 0.9508, 0.9922, 0.978, 0.9945, 0.9748, 0.9981, 0.9685, 0.9914, 0.9481, 0.9913, 0.9832, 0.9508, 0.967, 0.9957, 0.9478, 0.9878, 0.7225, 0.3475, 0.2871, 0.7561, 0.2082, 0.7848, 0.001458, 0.004612, 0.01395, 0.0184, 0.007477, 0.006803, 0.000553, 0.0004057, 0.000866, 3.889e-05]): _vg.add([_i], _w, 'REPLACE')
_vg = ob_male1.vertex_groups.new(name='Bone.003_L.006')
for _i, _w in zip([32, 33, 34, 35, 83, 84, 183, 185, 189, 191, 193, 272, 273, 274, 275, 276, 277, 278, 279, 280, 281, 282, 283, 284, 285, 286, 287, 288, 289, 290, 291, 292, 293, 294, 295, 296, 297, 298, 299, 300, 301, 302, 303, 304, 305, 306, 307, 308, 309, 310, 311, 312, 313, 314, 315, 316, 317, 318, 319, 320, 321, 322, 323, 324, 325, 326, 327, 328, 329, 330, 331, 332, 333, 334, 335, 336, 337, 338, 339, 340, 341, 342, 343, 344, 345, 346, 347, 348, 349, 350, 351, 352, 353, 354, 355, 356, 357, 358, 359, 360, 361, 362, 363, 364, 365, 366, 367, 368, 369, 370, 371, 372, 373, 374, 375, 376, 377, 378, 379, 380, 381, 382, 383, 384, 385, 386, 387, 388, 389, 390, 391, 392, 393, 394, 395, 396, 397, 398, 399, 400, 401, 402, 403, 404, 405, 406, 407, 408, 409, 410, 411, 412, 413, 414, 415, 416, 417, 418, 419, 420, 421, 422, 423, 424, 425, 426, 427, 428, 429, 430, 431, 432, 433, 434, 435, 436, 437, 438, 439, 440, 441, 442, 443, 444, 445, 446, 447, 448, 449, 450, 451, 452, 453, 454, 455, 456, 457, 458, 459, 460, 461, 462, 463, 464], [0.944, 0.9618, 0.9688, 0.9282, 0.9802, 0.9697, 0.05386, 0.048, 0.0005152, 0.01255, 0.05171, 0.9974, 0.9985, 0.9987, 0.9885, 0.9932, 0.999, 0.9919, 0.9968, 0.9938, 0.9952, 0.9948, 0.997, 0.9984, 0.9969, 0.989, 0.9895, 0.9908, 0.9907, 0.9973, 0.9973, 0.9973, 0.9973, 0.9978, 0.9979, 0.9977, 0.9976, 0.9974, 0.9974, 0.9974, 0.9974, 0.9976, 0.9978, 0.9976, 0.9976, 0.998, 0.9981, 0.9978, 0.9977, 0.9974, 0.9975, 0.9974, 0.9974, 0.9973, 0.9974, 0.9973, 0.9974, 0.999, 0.999, 0.9982, 0.9976, 0.9998, 0.9963, 0.9993, 0.9999, 0.9991, 0.9984, 0.9993, 0.9997, 0.9997, 0.9996, 0.9997, 0.9999, 0.9998, 1.0, 0.9996, 0.9996, 0.9996, 0.9996, 0.9996, 0.9997, 0.9996, 0.9996, 0.9998, 0.9998, 0.9998, 0.9998, 0.9998, 0.9998, 0.9998, 0.9998, 0.9996, 0.9996, 0.9996, 0.9996, 0.9998, 0.9998, 0.9998, 0.9998, 0.9995, 0.9995, 0.9995, 0.9995, 0.9999, 0.9998, 0.9996, 0.9994, 0.9997, 0.9996, 0.9973, 0.9974, 0.9973, 0.9974, 0.9984, 0.9985, 0.9984, 0.9984, 0.9976, 0.9977, 0.9976, 0.9977, 0.9981, 0.9984, 0.9981, 0.9983, 0.9986, 0.9987, 0.9986, 0.9986, 0.9977, 0.9978, 0.9977, 0.9977, 0.9975, 0.9976, 0.9975, 0.9976, 0.9994, 0.9996, 0.9995, 0.9995, 0.9998, 0.9998, 0.9997, 0.9997, 1.001, 1.001, 1.001, 1.001, 1.001, 1.001, 1.0, 1.001, 1.0, 1.0, 1.0, 1.0, 1.0, 1.0, 1.0, 1.0, 1.001, 1.001, 1.001, 1.001, 1.0, 1.0, 1.0, 1.0, 1.001, 1.001, 1.001, 1.001, 0.9994, 0.9995, 0.9742, 0.9761, 0.9726, 0.9783, 0.968, 0.9778, 0.9896, 0.9838, 0.9658, 0.9712, 0.9804, 0.9715, 0.9847, 0.9754, 0.9754, 0.9753, 0.9752, 0.9756, 0.9762, 0.9749, 0.9746, 0.9757, 0.9764, 0.9747, 0.9745, 0.9755, 0.9759, 0.9751, 0.9749]): _vg.add([_i], _w, 'REPLACE')
_vg = ob_male1.vertex_groups.new(name='Bone.003_R')
_vg = ob_male1.vertex_groups.new(name='Bone.003_R.001')
_vg = ob_male1.vertex_groups.new(name='Bone.003_R.002')
_vg = ob_male1.vertex_groups.new(name='Bone.003_R.006')
_vg = ob_male1.vertex_groups.new(name='Thigh.L')
for _i, _w in zip([0, 1, 2, 3, 4, 5, 6, 16, 17, 18, 19, 20, 21, 23, 40, 41, 42, 43, 44, 45, 46, 47, 48, 49, 50, 51, 52, 53, 78, 79, 87, 88, 89, 90, 91, 156, 157, 158, 159, 160, 161, 162, 163, 164, 207, 208, 209, 210, 211, 212, 213, 214, 215, 216, 217, 218, 219, 220, 221, 222, 223, 224, 225, 226, 227, 228, 229, 230, 231, 232, 233, 234, 235, 236, 237, 238, 239, 240, 241, 242, 243, 244, 245, 246, 247, 255, 257, 259, 290, 291, 292, 298, 299, 300, 310, 311, 314, 315, 316, 337, 339, 341, 349, 353, 355, 361, 362, 363, 370, 371, 372, 378, 379, 380, 390, 394, 395, 396, 431, 433, 514, 515, 516, 517, 518, 519, 520, 521, 522], [0.01779, 2.473e-07, 0.0, 2.401e-10, 1.033e-06, 0.002333, 0.002506, 1.255e-05, 1.613e-19, 0.004673, 0.01987, 6.366e-09, 2.575e-18, 0.0, 0.9501, 5.724e-38, 0.9102, 0.02562, 0.0, 3.487e-11, 0.9597, 1.003, 0.7695, 0.7326, 0.7331, 0.7611, 0.7603, 0.526, 0.0002368, 0.0, 0.9631, 4.262e-09, 1.165e-30, 0.8066, 0.8421, 4.346e-11, 0.0, 0.09481, 0.01732, 1.777e-11, 0.1247, 1.624e-06, 0.002491, 1.325e-10, 0.9875, 0.9898, 0.9893, 0.9898, 0.9952, 0.9965, 1.001, 0.996, 0.994, 0.994, 0.9916, 0.9928, 0.9918, 0.9926, 0.9964, 0.9978, 0.02252, 3.216e-06, 1.017e-09, 2.275e-06, 0.1618, 0.2559, 0.008846, 2.502e-05, 0.005532, 0.9272, 0.9378, 0.9492, 0.9528, 0.9617, 0.9348, 0.9533, 0.9791, 0.1496, 0.1617, 0.1708, 0.2336, 0.2704, 0.2709, 0.1296, 0.1398, 0.01123, 0.03108, 0.01532, 0.0, 0.0, 0.0, 0.0, 0.0, 0.0, 0.0, 0.0, 0.0, 0.0, 0.0, 0.0, 0.0, 0.0, 0.0, 0.0, 0.0, 0.0, 0.0, 0.0, 0.0, 0.0, 0.0, 0.0, 0.0, 0.0, 0.0, 0.0, 0.0, 0.0, 0.0, 0.0, 0.02896, 0.0, 0.02934, 0.0, 1.452e-29, 0.04284, 2.21e-13, 0.0, 0.0]): _vg.add([_i], _w, 'REPLACE')
_vg = ob_male1.vertex_groups.new(name='Shin.L')
for _i, _w in zip([48, 49, 50, 51, 52, 53, 54, 55, 56, 57, 58, 59, 90, 91, 92, 93, 232, 233, 234, 235, 236, 237, 238, 240, 241, 242, 243, 244, 245, 246, 247, 248, 249, 250, 251, 252, 253, 254, 255, 256, 257, 258, 259, 260, 261, 262, 263, 264, 265, 266, 267, 268, 269, 270, 271, 466, 468, 470, 471, 491, 494, 497, 498, 499, 500, 501, 502, 504, 523, 524, 525, 526, 527, 528, 529, 530, 543, 544, 545], [0.2305, 0.2674, 0.2668, 0.2389, 0.2396, 0.474, 0.9668, 0.9605, 0.9711, 0.9693, 0.9617, 0.9805, 0.1934, 0.1579, 0.969, 0.9549, 0.07261, 0.06216, 0.05074, 0.04443, 0.02634, 0.0651, 0.0431, 0.8504, 0.8383, 0.8292, 0.7664, 0.7296, 0.7291, 0.8704, 0.8602, 0.9995, 0.9892, 0.9992, 0.9884, 0.9995, 0.9871, 0.9951, 0.9694, 0.9942, 0.9595, 0.9945, 0.9673, 0.9984, 0.9789, 0.9989, 0.9805, 0.9997, 0.9997, 0.9994, 0.9996, 0.9993, 0.9995, 0.9994, 0.9994, 0.005279, 0.02404, 0.02245, 0.0278, 0.01425, 0.0117, 0.007996, 0.1194, 0.09064, 0.04209, 0.1262, 0.1274, 0.1416, 1.0, 0.9999, 1.0, 0.9996, 0.9994, 0.9994, 0.9998, 1.0, 0.1744, 0.1604, 0.1272]): _vg.add([_i], _w, 'REPLACE')
_vg = ob_male1.vertex_groups.new(name='Foot.L')
for _i, _w in zip([54, 55, 56, 57, 58, 92, 93, 465, 466, 467, 468, 469, 470, 471, 472, 473, 478, 481, 482, 485, 486, 487, 489, 490, 491, 492, 493, 494, 496, 497, 498, 499, 500, 501, 502, 503, 504, 508, 509, 510, 511, 512, 513, 540, 541, 542, 543, 544, 545, 546, 547], [0.01478, 0.0281, 0.006948, 0.01049, 0.02747, 0.0113, 0.03864, 0.8821, 0.8972, 0.8848, 0.9013, 0.7422, 0.9047, 0.9061, 0.8256, 0.7676, 0.0001528, 0.05907, 0.1905, 0.0756, 0.522, 0.07108, 0.05608, 0.2152, 0.8116, 0.0782, 0.2861, 0.8714, 0.1451, 0.8108, 0.8668, 0.8919, 0.9253, 0.8557, 0.857, 0.9424, 0.8457, 0.8068, 0.1538, 0.01963, 0.7966, 0.1673, 0.02042, 0.5038, 0.4825, 0.7145, 0.7901, 0.8249, 0.8411, 0.9726, 0.9267]): _vg.add([_i], _w, 'REPLACE')
_vg = ob_male1.vertex_groups.new(name='Toes.L')
for _i, _w in zip([465, 466, 467, 468, 469, 470, 471, 472, 473, 474, 475, 476, 477, 478, 479, 480, 481, 482, 483, 484, 485, 486, 487, 488, 489, 490, 491, 492, 493, 494, 495, 496, 497, 500, 503, 505, 506, 507, 508, 509, 510, 511, 512, 513, 540, 541, 542, 543, 545, 546, 547], [0.09772, 0.0752, 0.0926, 0.06167, 0.2548, 0.05905, 0.05502, 0.1667, 0.2273, 0.9996, 0.9931, 0.9899, 0.9832, 0.9743, 0.9977, 0.9784, 0.9417, 0.8115, 0.998, 0.9903, 0.9244, 0.4754, 0.929, 0.9811, 0.9436, 0.7818, 0.1562, 0.9196, 0.7049, 0.09772, 0.9795, 0.8506, 0.1602, 0.007304, 0.04066, 0.99, 0.9905, 0.9995, 0.2212, 0.8488, 0.9654, 0.1859, 0.8302, 0.9645, 0.501, 0.5167, 0.2807, 0.02112, 0.01347, 0.0913, 0.04739]): _vg.add([_i], _w, 'REPLACE')
_vg = ob_male1.vertex_groups.new(name='Thigh.R')
for _i, _w in zip([6, 40, 41, 43, 44, 45, 86, 88, 89, 206, 207, 209, 210, 219, 220, 225, 226, 233], [0.0, 0.0, 0.0, 0.0, 0.0, 0.0, 0.0, 0.0, 6.931e-19, 0.0, 0.0, 0.0, 0.0, 0.0, 0.0, 1.975e-05, 1.922e-25, 0.0]): _vg.add([_i], _w, 'REPLACE')
_vg = ob_male1.vertex_groups.new(name='Shin.R')
_vg = ob_male1.vertex_groups.new(name='Foot.R')
_vg = ob_male1.vertex_groups.new(name='Toes.R')
_m = ob_male1.modifiers.new('Mirror', 'MIRROR')
_m.use_clip = True
_m = ob_male1.modifiers.new('Armature.001', 'ARMATURE')
_m.object = ob_armature_001
_m.use_bone_envelopes = True
_m = ob_male1.modifiers.new('Subsurf', 'SUBSURF')
_m.uv_smooth = 'PRESERVE_CORNERS'
_m.quality = 2
_m.show_only_control_edges = False

# ---- collection membership
col_collection_1.objects.link(ob_armature_001)
col_collection_1.objects.link(ob_male1)

# ---- scene / render settings (as saved in the file)
scene.frame_start = 5; scene.frame_end = 44; scene.frame_set(0)
scene.render.engine = 'BLENDER_EEVEE_NEXT'
scene.render.image_settings.compression = 90
scene.render.resolution_x = 600
scene.render.resolution_y = 800
scene.render.pixel_aspect_x = 100.0
scene.render.pixel_aspect_y = 100.0
scene.render.fps = 25
scene.render.dither_intensity = 0.0
scene.render.film_transparent = True
scene.render.use_compositing = False
scene.render.use_sequencer = False
scene.render.bake_margin = 2
scene.render.bake_bias = 0.0
scene.render.use_stamp_time = False
scene.render.use_stamp_date = False
scene.render.use_stamp_frame = False
scene.render.use_stamp_camera = False
scene.render.use_stamp_scene = False
scene.render.use_stamp_filename = False
scene.render.use_stamp_render_time = False
scene.render.stamp_font_size = 0
scene.cycles.use_denoising = False
scene.cycles.samples = 10
scene.cycles.sampling_pattern = 'TABULATED_SOBOL'
scene.cycles.light_sampling_threshold = 0.0
scene.cycles.use_adaptive_sampling = False
scene.cycles.use_light_tree = False
scene.cycles.blur_glossy = 0.0
scene.cycles.volume_bounces = 1
scene.cycles.pixel_filter_type = 'GAUSSIAN'
scene.cycles.sample_clamp_indirect = 0.0
scene.view_settings.view_transform = 'Raw'
bpy.context.view_layer.update()

# ---- added for rendering (the .blend has no active camera): camera
cam_auto = bpy.data.cameras.new('AutoCamera')
cam_auto.lens = 50.0
cam_auto.sensor_width = 36.0
cam_auto.clip_end = 1000.0
ob_auto_camera = bpy.data.objects.new('AutoCamera', cam_auto)
scene.collection.objects.link(ob_auto_camera)
ob_auto_camera.location = (7.0899, -8.44643, 9.17887)
ob_auto_camera.rotation_euler = (1.09748, -7.21219e-08, 0.694738)
scene.camera = ob_auto_camera
bpy.context.view_layer.update()
